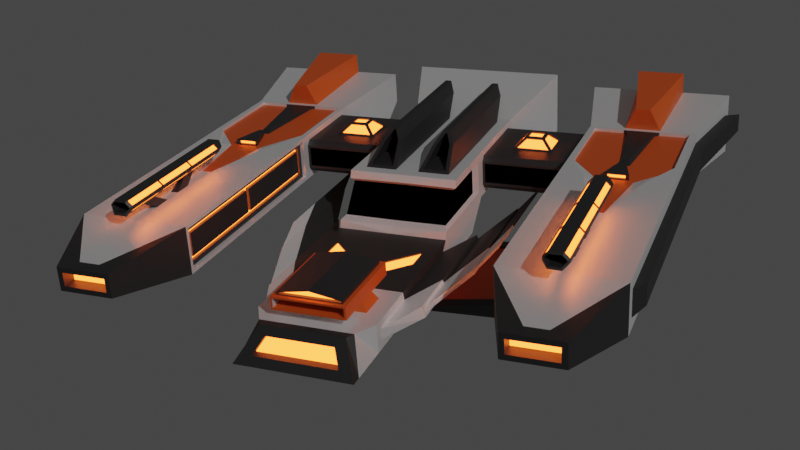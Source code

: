 # Source: spaceship.blend  (saved by Blender 2.82.7; exported with 4.5.12 LTS)
import bpy
from mathutils import Matrix  # noqa: F401  (used for matrix-valued properties, if any)

bpy.ops.wm.read_factory_settings(use_empty=True)
scene = bpy.context.scene
scene.name = 'Scene'

# ---- collections
col_collection = bpy.data.collections.new('Collection'); scene.collection.children.link(col_collection)

# ---- images (referenced by path relative to the original .blend; pixels are not part of the script)
import os
ASSET_DIR = os.environ.get("B2B_ASSET_DIR", "")  # directory of the original .blend (textures are referenced by path, not embedded)
HERE = os.path.dirname(os.path.abspath(__file__))  # packed textures are extracted next to this script under _unpacked/

def load_image(name, relpath, width, height, colorspace="sRGB"):
    """Load a texture the original file referenced (path relative to the .blend, or extracted next to this script)."""
    p = next((c for c in (os.path.join(HERE, relpath), os.path.join(ASSET_DIR, relpath)) if relpath and os.path.exists(c)), "")
    if p:
        img = bpy.data.images.load(p, check_existing=True)
        img.name = name
    else:  # same state as the original file: an image datablock whose file is absent (Cycles renders it pink)
        img = bpy.data.images.new(name, width, height)
        img.source = "FILE"
        img.filepath = "//" + (relpath or name)
    img.colorspace_settings.name = colorspace
    return img
img_img_1878_jpg = load_image('IMG_1878.JPG', 'IMG_1878.JPG', 1024, 1024, 'sRGB')

# ---- materials (node trees are filled in below, after node groups)
mat_base = bpy.data.materials.new('Base')
mat_black = bpy.data.materials.new('Black')
mat_accent = bpy.data.materials.new('Accent')
mat_accentglow = bpy.data.materials.new('AccentGlow')
mat_gray = bpy.data.materials.new('Gray')

# ---- material node trees
mat_base.use_nodes = True; mat_base.node_tree.nodes.clear()
_N = mat_base.node_tree.nodes; _L = mat_base.node_tree.links
n0 = _N.new('ShaderNodeOutputMaterial'); n0.name = 'Material Output'; n0.location = (300, 300)
n1 = _N.new('ShaderNodeBsdfPrincipled'); n1.name = 'Principled BSDF'; n1.location = (10, 300)
n1.distribution = 'GGX'
n1.subsurface_method = 'BURLEY'
n1.inputs[0].default_value = (1.0, 1.0, 1.0, 1.0)
n1.inputs[1].default_value = 0.5
n1.inputs[3].default_value = 1.45
n1.inputs[27].default_value = (0.0, 0.0, 0.0, 1.0)
n1.inputs[28].default_value = 1.0
_L.new(n1.outputs[0], n0.inputs[0])
n0.is_active_output = True
mat_black.use_nodes = True; mat_black.node_tree.nodes.clear()
_N = mat_black.node_tree.nodes; _L = mat_black.node_tree.links
n0 = _N.new('ShaderNodeOutputMaterial'); n0.name = 'Material Output'; n0.location = (300, 300)
n1 = _N.new('ShaderNodeBsdfGlass'); n1.name = 'Glass BSDF'; n1.location = (10, 300)
n1.distribution = 'BECKMANN'
n1.inputs[0].default_value = (0.0, 0.0, 0.0, 1.0)
n1.inputs[1].default_value = 0.5
n1.inputs[2].default_value = 1.45
_L.new(n1.outputs[0], n0.inputs[0])
n0.is_active_output = True
mat_accent.use_nodes = True; mat_accent.node_tree.nodes.clear()
_N = mat_accent.node_tree.nodes; _L = mat_accent.node_tree.links
n0 = _N.new('ShaderNodeOutputMaterial'); n0.name = 'Material Output'; n0.location = (300, 300)
n1 = _N.new('ShaderNodeBsdfPrincipled'); n1.name = 'Principled BSDF'; n1.location = (10, 300)
n1.distribution = 'GGX'
n1.subsurface_method = 'BURLEY'
n1.inputs[0].default_value = (0.8, 0.1095, 0.01429, 1.0)
n1.inputs[3].default_value = 1.45
n1.inputs[27].default_value = (0.0, 0.0, 0.0, 1.0)
n1.inputs[28].default_value = 1.0
_L.new(n1.outputs[0], n0.inputs[0])
n0.is_active_output = True
mat_accentglow.use_nodes = True; mat_accentglow.node_tree.nodes.clear()
_N = mat_accentglow.node_tree.nodes; _L = mat_accentglow.node_tree.links
n0 = _N.new('ShaderNodeOutputMaterial'); n0.name = 'Material Output'; n0.location = (300, 300)
n1 = _N.new('ShaderNodeEmission'); n1.name = 'Emission'; n1.location = (10, 300)
n1.inputs[0].default_value = (0.7991, 0.1095, 0.01444, 1.0)
n1.inputs[1].default_value = 9.9
_L.new(n1.outputs[0], n0.inputs[0])
n0.is_active_output = True
mat_gray.use_nodes = True; mat_gray.node_tree.nodes.clear()
_N = mat_gray.node_tree.nodes; _L = mat_gray.node_tree.links
n0 = _N.new('ShaderNodeOutputMaterial'); n0.name = 'Material Output'; n0.location = (300, 300)
n1 = _N.new('ShaderNodeBsdfPrincipled'); n1.name = 'Principled BSDF'; n1.location = (10, 300)
n1.distribution = 'GGX'
n1.subsurface_method = 'BURLEY'
n1.inputs[0].default_value = (0.05141, 0.05141, 0.05141, 1.0)
n1.inputs[1].default_value = 0.5
n1.inputs[3].default_value = 1.45
n1.inputs[27].default_value = (0.0, 0.0, 0.0, 1.0)
n1.inputs[28].default_value = 1.0
n2 = _N.new('ShaderNodeTexImage'); n2.name = 'Image Texture'; n2.location = (-758, 262)
n2.image = img_img_1878_jpg
_L.new(n1.outputs[0], n0.inputs[0])
n0.is_active_output = True

# ---- world
world_world = bpy.data.worlds.new('World'); scene.world = world_world
world_world.use_nodes = True; world_world.node_tree.nodes.clear()
_N = world_world.node_tree.nodes; _L = world_world.node_tree.links
n0 = _N.new('ShaderNodeOutputWorld'); n0.name = 'World Output'; n0.location = (300, 300)
n1 = _N.new('ShaderNodeBackground'); n1.name = 'Background'; n1.location = (10, 300)
n1.inputs[0].default_value = (0.05088, 0.05088, 0.05088, 1.0)
_L.new(n1.outputs[0], n0.inputs[0])
n0.is_active_output = True
world_world.color = (0.05088, 0.05088, 0.05088)
world_world.use_sun_shadow = False
world_world.sun_shadow_jitter_overblur = 0.0

# ---- cameras
cam_camera = bpy.data.cameras.new('Camera')

# ---- lights
light_sun = bpy.data.lights.new('Sun', 'SUN')
light_sun.transmission_factor = 0.0
light_sun.energy = 1.0
light_sun.shadow_soft_size = 0.125

# ---- meshes
me_cube_001 = bpy.data.meshes.new('Cube.001')
me_cube_001.from_pydata([(0.5, -0.4776, -0.4303), (0.5, -0.2105, -0.1349), (0.5, 0.4303, -0.4303), (0.5, 0.4303, -0.1349), (0.0, 0.5, -0.5), (0.0, 0.5, -0.06522), (0.0, -0.5, -0.5), (0.0, -0.1881, -0.06522), (0.0, 1.482, -0.06522), (0.0, 1.482, -0.5), (2.253, 0.5537, -0.06522), (2.307, 0.5, -0.5), (2.253, 1.428, -0.06522), (2.307, 1.482, -0.5), (1.61, -2.433, -0.2228), (1.61, -2.433, -0.3424), (2.004, -2.433, -0.2228), (2.004, -2.433, -0.3424), (2.307, -1.593, -0.3997), (1.308, -1.661, -0.4675), (1.308, -1.661, -0.09771), (2.307, -1.593, -0.1655), (1.216, 2.463, -0.07606), (1.216, 2.463, -0.4892), (2.398, 2.463, -0.07606), (2.398, 2.463, -0.4892), (0.0, 2.344, 0.1582), (0.0, 2.344, -0.7234), (0.6669, 2.344, 0.06812), (0.6669, 2.344, -0.6333), (1.126, 2.463, 0.01404), (1.126, 2.463, -0.5793), (2.47, 2.364, -0.1642), (2.47, 2.364, -0.401), (0.0, 2.344, 0.06812), (0.0, 2.344, -0.6333), (0.757, 2.344, 0.1582), (0.757, 2.344, -0.7234), (1.686, 1.437, -0.5), (1.929, 1.437, -0.5), (1.929, 0.5, -0.5), (1.686, 0.5, -0.5), (1.834, 0.6684, -0.06522), (1.781, 0.6684, -0.06522), (1.938, 1.394, -0.06522), (1.677, 1.394, -0.06522), (1.888, -2.433, -0.3424), (1.726, -2.433, -0.3424), (1.888, -2.433, -0.2228), (1.726, -2.433, -0.2228), (1.58, 2.463, -0.5793), (2.034, 2.463, -0.5793), (1.997, 2.459, 0.05173), (1.618, 2.459, 0.05173), (1.772, -1.395, -0.06522), (1.843, -1.395, -0.06522), (1.929, -1.649, -0.5), (1.686, -1.649, -0.5), (1.61, 2.463, -0.4892), (2.004, 2.463, -0.4892), (2.004, 2.463, -0.07606), (1.61, 2.463, -0.07606), (1.875, 1.465, 0.1402), (1.74, 1.465, 0.1402), (1.997, 2.449, 0.1818), (1.618, 2.449, 0.1818), (2.034, 2.463, 0.01404), (1.58, 2.463, 0.01404), (2.034, 2.446, 0.2195), (1.58, 2.446, 0.2195), (0.0, 1.861, -0.03933), (0.0, 1.861, -0.5259), (1.324, 1.98, -0.1137), (1.324, 1.98, -0.4515), (2.291, 1.98, -0.1137), (2.291, 1.98, -0.4515), (1.968, 1.98, -0.4515), (1.646, 1.98, -0.1137), (0.5647, 1.861, -0.03933), (0.5647, 1.861, -0.5259), (1.646, 1.98, -0.4515), (1.968, 1.98, -0.1137), (1.954, 1.976, 0.06629), (1.66, 1.976, 0.06629), (1.954, 1.968, 0.1672), (1.66, 1.968, 0.1672), (0.5, -0.576, -0.6701), (0.3673, 0.01021, -0.7916), (0.0, -0.5, -0.7461), (0.0, 0.2098, -0.7461), (0.0, -2.043, -0.5), (0.5, -1.967, -0.576), (0.0, -2.043, -0.7461), (0.5, -1.967, -0.6701), (0.5, -0.576, -0.576), (0.3528, -0.05127, -0.04755), (0.4706, -0.1885, -0.161), (0.0, -0.4594, -0.4434), (0.0, -0.2287, -0.1218), (0.4706, -0.4084, -0.4043), (0.0, -0.2035, -0.1502), (0.0, -0.3935, -0.415), (0.4706, 0.3392, -0.161), (0.4706, 0.3392, -0.4043), (1.308, -0.6061, -0.4675), (1.308, -0.6061, -0.09771), (2.307, -0.6061, -0.1655), (2.307, -0.6061, -0.3997), (1.686, -0.6061, -0.5), (1.929, -0.6061, -0.5), (1.843, -0.9051, -0.06522), (1.772, -0.9051, -0.06522), (1.641, -1.694, -0.06522), (1.974, -1.694, -0.06522), (1.872, -0.5524, -0.06522), (1.743, -0.5524, -0.06522), (1.723, -1.835, 0.1079), (1.757, -1.869, 0.07342), (1.892, -1.835, 0.1079), (1.858, -1.869, 0.07342), (1.91, -0.4361, 0.09468), (1.841, -0.4361, 0.04794), (1.705, -0.4361, 0.09468), (1.774, -0.4361, 0.04794), (1.751, -1.817, 0.169), (1.705, -1.817, 0.1222), (1.91, -1.817, 0.1222), (1.863, -1.817, 0.169), (1.91, -0.3782, 0.1222), (1.863, -0.3782, 0.1222), (1.863, -0.3372, 0.169), (1.705, -0.3782, 0.1222), (1.751, -0.3372, 0.169), (1.751, -0.3782, 0.1222), (0.5, 0.5, -0.06522), (0.5, 0.5, -0.5), (1.308, 0.4675, -0.09771), (1.308, 0.4675, -0.4675), (0.3528, 1.404, -0.04755), (0.5, 1.482, -0.5), (1.362, 1.428, -0.06522), (1.308, 1.482, -0.5), (1.362, 0.5537, -0.06522), (1.308, 0.5, -0.5), (1.308, -0.6061, -0.5), (1.308, -0.6061, -0.06522), (1.308, -1.694, -0.5), (1.308, -1.694, -0.06522), (1.348, -0.6061, -0.4675), (1.348, -0.6061, -0.1444), (1.348, 0.3894, -0.1758), (1.348, 0.3894, -0.3894), (1.348, -1.583, -0.3894), (1.348, -1.583, -0.1758), (1.348, 0.4675, -0.09771), (1.348, 0.4675, -0.4675), (1.348, -0.6061, -0.4209), (1.348, -0.6061, -0.09771), (1.348, -1.661, -0.4675), (1.348, -1.661, -0.09771), (1.348, 0.4209, -0.1444), (1.348, 0.4209, -0.4209), (1.348, -1.615, -0.4209), (1.348, -1.615, -0.1444), (1.379, 0.4209, -0.1444), (1.379, 0.4209, -0.4209), (1.379, -0.6061, -0.4209), (1.379, -0.6061, -0.1444), (1.379, -1.615, -0.4209), (1.379, -1.615, -0.1444), (1.379, 0.3894, -0.1758), (1.379, 0.3894, -0.3894), (1.379, -1.583, -0.3894), (1.379, -1.583, -0.1758), (1.348, -0.5858, -0.3894), (1.348, -0.5858, -0.1758), (1.379, -0.5858, -0.3894), (1.379, -0.6061, -0.3894), (1.379, -0.5858, -0.1758), (1.379, -0.6061, -0.1758), (1.308, 0.5, -0.06522), (1.308, 1.482, -0.06522), (2.307, 0.5, -0.06522), (2.307, 1.482, -0.06522), (1.427, 0.1037, -0.06522), (1.641, 1.482, -0.06522), (2.188, 0.1037, -0.06522), (1.974, 1.482, -0.06522), (1.974, -0.6061, -0.06522), (1.641, -0.6061, -0.06522), (1.348, -0.6265, -0.3894), (1.348, -0.6265, -0.1758), (1.379, -0.6265, -0.3894), (1.379, -0.6265, -0.1758), (2.065, 0.1575, -0.06522), (1.55, 0.1575, -0.06522), (1.641, 1.428, -0.06522), (1.974, 1.428, -0.06522), (1.911, 0.2459, -0.08709), (1.704, 0.2459, -0.08709), (1.641, 1.428, -0.09531), (1.974, 1.428, -0.09531), (1.362, 0.5537, -0.09531), (1.362, 1.428, -0.09531), (2.253, 0.5537, -0.09531), (2.253, 1.428, -0.09531), (1.872, -0.5524, -0.09531), (1.743, -0.5524, -0.09531), (1.833, 0.5516, -0.09531), (1.782, 0.5516, -0.09531), (1.677, 1.394, -0.09531), (1.938, 1.394, -0.09531), (1.757, -1.838, 0.1537), (1.72, -1.838, 0.1167), (1.895, -1.838, 0.1167), (1.858, -1.838, 0.1537), (1.91, -1.817, 0.09468), (1.863, -1.864, 0.04794), (1.751, -1.864, 0.04794), (1.705, -1.817, 0.09468), (1.72, -1.454, 0.1167), (1.751, -1.48, 0.1222), (1.757, -1.454, 0.1537), (1.858, -1.454, 0.1537), (1.863, -1.48, 0.1222), (1.895, -1.454, 0.1167), (1.858, -1.486, 0.07342), (1.757, -1.486, 0.07342), (1.892, -1.451, 0.1079), (1.723, -1.451, 0.1079), (0.3934, -0.7878, -0.5), (0.3673, -0.5, -0.7916), (0.3562, -1.899, -0.5), (0.5, -2.043, -0.7461), (0.6802, -0.1917, -0.6058), (0.6908, -0.1917, -0.6402), (0.6802, -1.525, -0.6058), (0.6908, -1.525, -0.6402), (0.6716, -0.1626, -0.5781), (0.6994, -0.1626, -0.668), (0.6716, -1.554, -0.5781), (0.6994, -1.554, -0.668), (0.8789, 0.416, -0.5543), (0.8878, 0.416, -0.569), (0.8789, -0.8981, -0.5543), (0.8878, -0.8981, -0.569), (0.874, 0.4255, -0.5463), (0.8927, 0.4255, -0.577), (0.874, -0.9075, -0.5463), (0.8927, -0.9075, -0.577), (0.9669, 0.8124, -0.5007), (0.9758, 0.8124, -0.5153), (0.9669, -0.5017, -0.5007), (0.9758, -0.5017, -0.5153), (0.0, -2.288, -0.5), (0.2868, -2.343, -0.562), (0.0, -2.506, -0.7461), (0.3575, -2.451, -0.684), (0.5, 1.379, -0.1205), (0.5, 1.426, -0.1676), (0.5, 1.46, -0.08728), (0.5, 1.426, -0.3976), (0.5, 1.379, -0.4447), (0.5, 1.46, -0.4779), (1.308, 0.6024, -0.1205), (1.308, 0.5553, -0.1676), (1.308, 0.5221, -0.08728), (1.308, 0.5553, -0.3976), (1.308, 0.6024, -0.4447), (1.308, 0.5221, -0.4779), (1.308, 1.426, -0.1676), (1.308, 1.379, -0.1205), (1.308, 1.46, -0.08728), (1.308, 1.379, -0.4447), (1.308, 1.426, -0.3976), (1.308, 1.46, -0.4779), (0.5, 0.5553, -0.1676), (0.5, 0.6024, -0.1205), (0.5, 0.5221, -0.08728), (0.5, 0.6024, -0.4447), (0.5, 0.5553, -0.3976), (0.5, 0.5221, -0.4779), (0.0, -1.508, -0.5), (0.3673, -1.101, -0.7916), (0.0, -1.508, -0.7461), (0.3562, -1.652, -0.5), (0.5, -1.485, -0.6701), (0.5, -1.485, -0.576), (0.6994, -1.072, -0.668), (0.6716, -1.072, -0.5781), (0.6908, -1.063, -0.6402), (0.6802, -1.063, -0.6058), (0.8927, -0.4457, -0.577), (0.874, -0.4457, -0.5463), (0.8878, -0.4428, -0.569), (0.8789, -0.4428, -0.5543), (0.9758, -0.04647, -0.5153), (0.9669, -0.04647, -0.5007), (0.0, -1.652, -0.5), (0.0, -1.899, -0.5), (0.5, -2.043, -0.5), (0.3934, -1.016, -0.5), (0.0, -1.682, -0.4294), (0.0, -1.87, -0.4294), (0.3138, -1.87, -0.4294), (0.3138, -1.682, -0.4294), (0.3138, -1.87, -0.3155), (0.2765, -1.682, -0.3155), (0.2967, -1.384, -0.4123), (0.2967, -1.384, -0.3325), (0.0, -2.168, -0.4294), (0.2967, -2.168, -0.4123), (0.0, -1.384, -0.4294), (0.0, -2.168, -0.3155), (0.2967, -2.168, -0.3325), (0.0, -1.384, -0.3155), (0.3138, -1.384, -0.4294), (0.2689, -1.421, -0.3078), (0.3138, -2.168, -0.4294), (0.0, -2.168, -0.4123), (0.2689, -2.13, -0.3078), (0.0, -1.384, -0.4123), (0.0, -2.168, -0.3325), (0.0, -1.384, -0.3325), (0.0, -1.662, -0.4123), (0.0, -1.662, -0.3325), (0.0, -1.889, -0.3325), (0.0, -1.889, -0.4123), (0.2967, -1.662, -0.4123), (0.2967, -1.662, -0.3325), (0.2967, -1.889, -0.4123), (0.2967, -1.889, -0.3325), (1.565, -2.433, -0.1769), (1.565, -2.433, -0.3883), (2.05, -2.433, -0.1769), (2.05, -2.433, -0.3883), (1.726, -2.433, -0.3883), (1.726, -2.433, -0.1769), (1.888, -2.433, -0.3883), (1.888, -2.433, -0.1769), (1.726, -2.308, -0.3424), (1.726, -2.308, -0.2228), (1.888, -2.308, -0.3424), (1.888, -2.308, -0.2228), (1.61, -2.308, -0.2228), (1.61, -2.308, -0.3424), (2.004, -2.308, -0.2228), (2.004, -2.308, -0.3424), (0.5, -0.5, -0.7461), (0.5, 0.2098, -0.7461), (0.1804, -0.5, -0.7461), (0.1804, 0.02938, -0.7461), (0.1804, -1.328, -0.7461), (0.5, -1.508, -0.7461), (0.8439, 0.6866, -1.404), (0.8163, 0.6866, -1.22), (0.8163, 0.9887, -1.22), (0.8163, -0.1224, -1.22), (0.848, 1.188, -1.376), (0.848, -0.1133, -1.376), (0.9076, 1.173, -1.301), (0.9076, 0.0394, -1.301), (0.8439, 1.216, -1.404), (0.848, 0.6866, -1.376), (0.8439, -0.1415, -1.404), (0.86, 0.6866, -1.294), (0.864, 1.216, -1.266), (1.357, 1.421, -1.45), (1.369, 1.421, -1.368), (1.357, 1.922, -1.45), (1.357, 0.6214, -1.45), (1.321, 1.77, -1.361), (1.321, 0.6366, -1.361), (0.3196, -0.5, -0.7461), (0.3196, 0.02938, -0.7461), (0.3196, -1.328, -0.7461), (0.864, 0.6866, -1.266), (0.864, -0.1415, -1.266), (0.8003, 0.6866, -1.237), (0.3514, -0.5, -0.8084), (0.3514, 0.01021, -0.8084), (0.3514, -1.101, -0.8084), (0.8003, 0.9887, -1.237), (0.8003, -0.1224, -1.237), (0.9076, 0.6866, -1.301), (0.86, 1.188, -1.294), (0.86, -0.1133, -1.294), (1.321, 1.421, -1.361), (1.369, 1.922, -1.368), (1.369, 0.6214, -1.368), (0.9048, 0.6866, -1.32), (1.318, 1.421, -1.38), (0.9048, 1.173, -1.32), (0.9048, 0.0394, -1.32), (1.318, 1.77, -1.38), (1.318, 0.6366, -1.38), (0.3928, 0.5, -0.06522), (0.5, -0.1881, -0.06522), (0.1072, 0.5, -0.06522), (0.1472, -0.05127, -0.04755), (0.5, 1.482, -0.06522), (0.1472, 1.404, -0.04755), (0.1586, 0.7966, 0.1114), (0.3414, 0.7966, 0.1114), (0.1921, 0.2081, 0.1056), (0.1921, 1.664, 0.1056), (0.3079, 0.2081, 0.1056), (0.3079, 1.664, 0.1056), (0.2203, 0.9041, 0.2021), (0.2797, 0.9041, 0.2021), (0.2429, 0.2968, 0.1799), (0.2429, 1.752, 0.1799), (0.2571, 0.2968, 0.1799), (0.2571, 1.752, 0.1799), (0.3928, 1.375, -0.06522), (0.3414, 1.671, 0.1114), (0.3928, -0.08094, -0.06522), (0.1072, -0.08094, -0.06522), (0.1072, 1.375, -0.06522), (0.1586, 1.671, 0.1114), (0.2203, 1.779, 0.2021), (0.3414, 0.2157, 0.1114), (0.1586, 0.2157, 0.1114), (0.2797, 0.3231, 0.2021), (0.2203, 0.3231, 0.2021), (0.2797, 1.779, 0.2021), (0.3079, 0.4477, 0.1056), (0.1921, 0.4477, 0.1056), (0.1921, 1.383, 0.1056), (0.3079, 1.383, 0.1056), (0.3528, 1.217, -0.04755), (0.3528, 0.281, -0.04755), (0.1472, 0.281, -0.04755), (0.1472, 1.217, -0.04755), (0.2429, 1.44, 0.1799), (0.2571, 0.5047, 0.1799), (0.2429, 0.5047, 0.1799), (0.2571, 1.44, 0.1799), (1.966, 0.2102, -0.09531), (1.648, 0.2102, -0.09531), (1.86, 0.5873, -0.09531), (1.755, 0.5873, -0.09531), (1.911, 0.2459, -0.052), (1.704, 0.2459, -0.052), (1.833, 0.5516, -0.04379), (1.782, 0.5516, -0.04379), (1.919, 0.2459, -0.09531), (1.696, 0.2459, -0.09531), (1.919, 0.2459, -0.04379), (1.696, 0.2459, -0.04379), (1.885, 0.2643, -0.08276), (1.729, 0.2643, -0.08276), (1.885, 0.2643, -0.05634), (1.729, 0.2643, -0.05634), (0.5, -0.5, -0.5), (0.0, -1.197, -0.5), (0.0, -1.426, -0.5), (0.5, -1.508, -0.5), (2.307, -0.9686, -0.3997), (2.307, -1.331, -0.3997), (1.686, -0.9686, -0.5), (1.686, -1.331, -0.5), (1.929, -0.9686, -0.5), (1.929, -1.331, -0.5), (1.974, -0.9686, -0.06522), (1.974, -1.331, -0.06522), (1.641, -0.9686, -0.06522), (1.641, -1.331, -0.06522), (1.308, -1.331, -0.5), (1.308, -0.9686, -0.5), (1.308, -1.331, -0.06522), (1.308, -0.9686, -0.06522), (2.307, -1.331, -0.1655), (2.307, -0.9686, -0.1655), (1.843, -1.068, -0.06522), (1.843, -1.232, -0.06522), (1.772, -1.068, -0.06522), (1.772, -1.232, -0.06522), (1.91, -0.8964, 0.09468), (1.91, -1.357, 0.09468), (1.863, -1.388, 0.04794), (1.863, -0.912, 0.04794), (1.751, -0.912, 0.04794), (1.751, -1.388, 0.04794), (1.705, -1.357, 0.09468), (1.705, -0.8964, 0.09468), (1.863, -0.8964, 0.169), (1.863, -1.357, 0.169), (1.91, -1.357, 0.1222), (1.91, -0.8964, 0.1222), (1.705, -0.8964, 0.1222), (1.705, -1.357, 0.1222), (1.751, -1.357, 0.169), (1.751, -0.8964, 0.169), (1.308, -1.31, -0.4675), (1.308, -0.9578, -0.4675), (1.308, -1.31, -0.09771), (1.308, -0.9578, -0.09771), (1.348, -1.31, -0.4675), (1.348, -0.9578, -0.4675), (1.348, -1.31, -0.09771), (1.348, -0.9578, -0.09771), (1.348, -1.278, -0.4209), (1.348, -0.9423, -0.4209), (1.348, -1.278, -0.1444), (1.348, -0.9423, -0.1444), (1.379, -1.278, -0.4209), (1.379, -0.9423, -0.4209), (1.379, -1.278, -0.1444), (1.379, -0.9423, -0.1444), (1.905, -1.368, 0.08946), (1.905, -1.813, 0.08946), (1.869, -1.849, 0.05317), (1.869, -1.393, 0.05317), (1.746, -1.393, 0.05317), (1.746, -1.849, 0.05317), (1.71, -1.813, 0.08946), (1.71, -1.368, 0.08946), (1.869, -1.364, 0.1637), (1.869, -1.81, 0.1637), (1.905, -1.81, 0.1275), (1.905, -1.364, 0.1275), (1.71, -1.364, 0.1275), (1.71, -1.81, 0.1275), (1.746, -1.81, 0.1637), (1.746, -1.364, 0.1637), (1.71, -0.4435, 0.1275), (1.71, -0.889, 0.1275), (1.746, -0.889, 0.1637), (1.746, -0.4435, 0.1637), (1.71, -0.9038, 0.1275), (1.71, -1.349, 0.1275), (1.746, -1.349, 0.1637), (1.746, -0.9038, 0.1637), (1.869, -0.4435, 0.1637), (1.869, -0.889, 0.1637), (1.905, -0.889, 0.1275), (1.905, -0.4435, 0.1275), (1.869, -0.9038, 0.1637), (1.869, -1.349, 0.1637), (1.905, -1.349, 0.1275), (1.905, -0.9038, 0.1275), (1.746, -0.4435, 0.05317), (1.746, -0.9026, 0.05317), (1.71, -0.8905, 0.08946), (1.71, -0.4435, 0.08946), (1.746, -0.9178, 0.05317), (1.746, -1.376, 0.05317), (1.71, -1.352, 0.08946), (1.71, -0.9057, 0.08946), (1.905, -0.4435, 0.08946), (1.905, -0.8905, 0.08946), (1.869, -0.9026, 0.05317), (1.869, -0.4435, 0.05317), (1.905, -0.9057, 0.08946), (1.905, -1.352, 0.08946), (1.869, -1.376, 0.05317), (1.869, -0.9178, 0.05317), (1.899, -1.368, 0.09535), (1.899, -1.813, 0.09535), (1.863, -1.393, 0.05907), (1.863, -1.849, 0.05907), (1.752, -1.393, 0.05907), (1.752, -1.849, 0.05907), (1.716, -1.368, 0.09535), (1.716, -1.813, 0.09535), (1.863, -1.364, 0.1578), (1.863, -1.81, 0.1578), (1.899, -1.364, 0.1216), (1.899, -1.81, 0.1216), (1.716, -1.364, 0.1216), (1.716, -1.81, 0.1216), (1.752, -1.364, 0.1578), (1.752, -1.81, 0.1578), (1.716, -0.4435, 0.1216), (1.716, -0.889, 0.1216), (1.752, -0.4435, 0.1578), (1.752, -0.889, 0.1578), (1.716, -0.9038, 0.1216), (1.716, -1.349, 0.1216), (1.752, -0.9038, 0.1578), (1.752, -1.349, 0.1578), (1.863, -0.4435, 0.1578), (1.863, -0.889, 0.1578), (1.899, -0.4435, 0.1216), (1.899, -0.889, 0.1216), (1.863, -0.9038, 0.1578), (1.863, -1.349, 0.1578), (1.899, -0.9038, 0.1216), (1.899, -1.349, 0.1216), (1.752, -0.4435, 0.05907), (1.752, -0.9026, 0.05907), (1.716, -0.4435, 0.09535), (1.716, -0.8905, 0.09535), (1.752, -0.9178, 0.05907), (1.752, -1.376, 0.05907), (1.716, -0.9057, 0.09535), (1.716, -1.352, 0.09535), (1.899, -0.4435, 0.09535), (1.899, -0.8905, 0.09535), (1.863, -0.4435, 0.05907), (1.863, -0.9026, 0.05907), (1.899, -0.9057, 0.09535), (1.899, -1.352, 0.09535), (1.863, -0.9178, 0.05907), (1.863, -1.376, 0.05907), (1.787, -1.424, 0.04794), (1.828, -1.424, 0.04794), (1.828, -1.575, 0.04794), (1.787, -1.575, 0.04794), (1.826, -0.8762, 0.04794), (1.789, -0.8762, 0.04794), (1.791, -0.7248, 0.04794), (1.824, -0.7248, 0.04794), (0.5195, 0.5553, -0.3781), (1.289, 0.5553, -0.3781), (1.289, 0.5553, -0.1871), (0.5195, 0.5553, -0.1871), (0.5195, 1.426, -0.3781), (0.5195, 1.426, -0.1871), (1.289, 1.426, -0.1871), (1.289, 1.426, -0.3781), (1.289, 0.5734, -0.3781), (0.5195, 0.5734, -0.3781), (0.5195, 0.5734, -0.1871), (1.289, 0.5734, -0.1871), (0.5195, 1.408, -0.1871), (0.5195, 1.408, -0.3781), (1.289, 1.408, -0.3781), (1.289, 1.408, -0.1871), (0.7127, 1.167, -0.1205), (0.7127, 0.8151, -0.1205), (1.095, 0.8151, -0.1205), (1.095, 1.167, -0.1205), (0.8194, 1.069, -0.01859), (0.8194, 0.9131, -0.01859), (0.9888, 1.069, -0.01859), (0.9888, 0.9131, -0.01859), (0.7273, 1.129, -0.1066), (0.7273, 0.8528, -0.1066), (0.8047, 0.9239, -0.03257), (0.8047, 1.058, -0.03257), (0.8396, 1.049, -0.01859), (0.8396, 0.9333, -0.01859), (0.9685, 0.9333, -0.01859), (0.9685, 1.049, -0.01859), (1.081, 0.8528, -0.1066), (1.081, 1.129, -0.1066), (1.003, 1.058, -0.03257), (1.003, 0.9239, -0.03257), (1.055, 1.153, -0.106), (0.7533, 1.153, -0.106), (0.8295, 1.083, -0.03318), (0.9787, 1.083, -0.03318), (0.7533, 0.8291, -0.106), (1.055, 0.8291, -0.106), (0.9787, 0.8991, -0.03318), (0.8295, 0.8991, -0.03318), (0.7364, 1.129, -0.1161), (0.7364, 0.8528, -0.1161), (0.8139, 1.058, -0.04213), (0.8139, 0.9239, -0.04213), (0.8396, 1.049, -0.03182), (0.8396, 0.9333, -0.03182), (0.9685, 1.049, -0.03182), (0.9685, 0.9333, -0.03182), (1.072, 0.8528, -0.1161), (1.072, 1.129, -0.1161), (0.9942, 0.9239, -0.04213), (0.9942, 1.058, -0.04213), (0.7533, 1.143, -0.1151), (1.055, 1.143, -0.1151), (0.9787, 1.073, -0.04234), (0.8295, 1.073, -0.04234), (1.055, 0.8386, -0.1151), (0.7533, 0.8386, -0.1151), (0.8295, 0.9086, -0.04234), (0.9787, 0.9086, -0.04234), (2.307, -1.694, -0.5), (1.308, -1.694, -0.5), (1.308, -1.694, -0.06522), (2.307, -1.694, -0.06522), (1.9, -2.332, -0.1617), (1.715, -2.332, -0.1617), (1.715, -2.332, -0.4035), (1.9, -2.332, -0.4035), (0.3138, -1.682, -0.3155), (0.2765, -1.87, -0.3155), (0.3138, -2.168, -0.3155), (0.3138, -1.384, -0.3155), (0.0, -2.13, -0.3155), (0.0, -1.421, -0.3155), (0.0, -1.682, -0.2415), (0.0, -1.87, -0.2415), (0.2765, -1.87, -0.2902), (0.2765, -1.682, -0.2902), (0.0, -1.421, -0.2415), (0.0, -2.13, -0.2415), (0.2689, -2.13, -0.2966), (0.2689, -1.421, -0.2966), (0.2765, -1.421, -0.3155), (0.2765, -1.421, -0.2902), (0.2765, -2.13, -0.2902), (0.2765, -2.13, -0.3155), (0.0, -2.13, -0.2506), (0.0, -2.13, -0.3078), (0.0, -2.096, -0.2506), (0.0, -1.421, -0.3078), (0.0, -1.421, -0.2506), (0.0, -2.096, -0.3078), (0.0, -1.455, -0.3078), (0.0, -1.455, -0.2506), (0.2689, -1.455, -0.3078), (0.2689, -1.455, -0.2966), (0.2689, -2.096, -0.2966), (0.2689, -2.096, -0.3078), (1.641, 1.482, -0.5), (1.974, 1.482, -0.5), (1.974, -1.694, -0.5), (1.641, -1.694, -0.5), (1.641, -1.331, -0.5), (1.974, -1.331, -0.5), (1.641, 0.5, -0.5), (1.974, 0.5, -0.5), (1.641, -0.6061, -0.5), (1.974, -0.6061, -0.5), (1.641, -0.9686, -0.5), (1.974, -0.9686, -0.5), (1.87, 0.4213, -0.6202), (1.744, 0.4213, -0.6202), (1.87, -0.5918, -0.6202), (1.744, -0.5918, -0.6202), (1.87, -0.9239, -0.6202), (1.744, -0.9239, -0.6202), (1.87, -1.256, -0.6202), (1.744, -1.256, -0.6202), (1.744, 1.279, -0.6202), (1.87, 1.279, -0.6202), (1.87, -1.547, -0.6202), (1.744, -1.547, -0.6202), (2.307, 1.486, -0.3997), (2.307, 0.5, -0.3997), (2.307, 0.5, -0.1655), (2.307, 1.486, -0.1655), (2.307, -0.6061, -0.06522), (2.489, 2.463, 0.01404), (2.489, 2.463, -0.5793), (2.307, -1.331, -0.5), (2.307, -1.694, -0.5), (2.307, -1.694, -0.06522), (2.307, -0.9686, -0.06522), (2.307, -0.6061, -0.5), (2.307, -0.9686, -0.5), (2.307, -1.331, -0.06522), (2.384, 0.4434, -0.1948), (2.384, 0.4434, -0.3704), (2.385, 1.327, -0.1948), (2.385, 1.327, -0.3704), (2.384, -0.5477, -0.1948), (2.384, -0.5477, -0.3704), (2.384, -0.8726, -0.1948), (2.384, -0.8726, -0.3704), (2.384, -1.197, -0.1948), (2.384, -1.197, -0.3704), (2.595, 2.522, -0.1938), (2.595, 2.522, -0.3714), (2.384, -1.432, -0.3704), (2.384, -1.432, -0.1948), (0.3572, -2.288, -0.5), (0.0, -2.343, -0.562), (0.0, -2.451, -0.684), (0.5, -2.506, -0.7461), (0.0, -2.272, -0.562), (0.0, -2.38, -0.684), (0.2868, -2.272, -0.562), (0.3575, -2.38, -0.684), (0.5, -2.412, -0.7461), (0.0, -2.412, -0.7461), (0.0, -2.22, -0.5), (0.397, -2.22, -0.5), (0.0, -1.197, -0.5112), (0.0, -1.426, -0.5112), (0.3934, -0.7878, -0.5112), (0.3934, -1.016, -0.5112)], [], [(135, 4, 9, 139), (3, 1, 96, 102), (4, 135, 349, 89), (416, 396, 403, 421), (1, 98, 100, 96), (8, 400, 36, 26), (396, 414, 415, 403), (620, 621, 628, 629), (723, 717, 13, 11), (263, 262, 279, 281, 135, 139), (32, 743, 756, 764), (685, 678, 335, 338), (42, 43, 441, 440), (187, 183, 745, 66), (15, 47, 340, 345), (680, 679, 333, 332), (683, 680, 332, 337), (678, 681, 334, 335), (459, 458, 761, 763), (141, 181, 30, 31), (716, 141, 31, 50), (33, 32, 764, 765), (467, 470, 147, 112), (19, 20, 159, 158), (721, 747, 748, 718), (58, 23, 73, 80), (65, 64, 84, 85), (400, 139, 37, 36), (139, 9, 27, 37), (22, 23, 31, 30), (25, 24, 745, 746), (59, 25, 746, 51), (61, 22, 30, 67), (24, 60, 66, 745), (28, 34, 26, 36), (29, 28, 36, 37), (35, 29, 37, 27), (60, 61, 67, 66), (23, 58, 50, 31), (58, 59, 51, 50), (34, 28, 78, 70), (52, 53, 83, 82), (468, 720, 719, 146), (462, 463, 734, 732), (753, 465, 113, 749), (13, 717, 51, 746), (717, 716, 50, 51), (681, 682, 339, 334), (682, 683, 337, 339), (46, 17, 347, 342), (16, 48, 343, 346), (181, 185, 67, 30), (187, 66, 68, 62), (197, 44, 211, 201), (45, 43, 42, 44), (679, 684, 336, 333), (684, 685, 338, 336), (143, 141, 716, 722), (41, 38, 736, 729), (63, 62, 68, 69), (22, 61, 77, 72), (185, 187, 62, 63), (67, 185, 63, 69), (53, 52, 66, 67), (64, 65, 69, 68), (52, 64, 68, 66), (65, 53, 67, 69), (71, 70, 78, 79), (76, 81, 74, 75), (73, 72, 77, 80), (80, 77, 81, 76), (82, 83, 85, 84), (28, 29, 79, 78), (64, 52, 82, 84), (59, 58, 80, 76), (29, 35, 71, 79), (53, 65, 85, 83), (23, 22, 72, 73), (60, 24, 74, 81), (24, 25, 75, 74), (61, 60, 81, 77), (25, 59, 76, 75), (350, 351, 362, 354), (135, 454, 348, 349), (284, 353, 233, 92), (777, 776, 771, 256), (287, 91, 240, 289), (232, 285, 305, 304), (3, 2, 135, 134), (2, 0, 454, 135), (1, 3, 134, 397), (0, 97, 6, 454), (98, 1, 397, 7), (103, 102, 96, 99), (99, 96, 100, 101), (2, 3, 102, 103), (97, 0, 99, 101), (0, 2, 103, 99), (12, 197, 201, 205), (182, 186, 188, 744), (40, 109, 730, 728), (143, 722, 724, 144), (723, 11, 751, 725), (497, 105, 157, 501), (184, 180, 145, 189), (458, 107, 759, 761), (55, 54, 112, 113), (475, 55, 113, 465), (476, 111, 189, 466), (111, 110, 188, 189), (487, 492, 124, 127), (121, 123, 133, 129), (478, 120, 128, 489), (484, 219, 125, 491), (117, 119, 226, 227), (212, 213, 220, 222), (119, 118, 228, 226), (128, 129, 130), (131, 132, 133), (512, 513, 560, 561), (532, 533, 580, 581), (215, 212, 222, 223), (518, 519, 567, 566), (552, 553, 600, 601), (132, 130, 129, 133), (213, 116, 229, 220), (214, 215, 223, 225), (122, 131, 133, 123), (128, 120, 121, 129), (606, 607, 475, 477), (272, 271, 264, 266, 180, 181), (648, 649, 668, 669), (279, 262, 273, 268), (615, 616, 625, 622), (281, 280, 276, 278, 134, 135), (275, 274, 270, 272, 181, 141), (269, 268, 273, 275, 141, 143), (266, 265, 267, 269, 143, 180), (278, 277, 258, 260, 400, 134), (137, 136, 180, 143), (104, 137, 143, 144), (136, 105, 145, 180), (20, 19, 146, 147), (495, 104, 144, 469), (496, 20, 147, 470), (152, 190, 192, 172), (174, 151, 171, 176), (137, 104, 148, 155), (494, 19, 158, 498), (105, 136, 154, 157), (136, 137, 155, 154), (161, 160, 154, 155), (156, 161, 155, 148), (160, 149, 157, 154), (163, 162, 158, 159), (503, 156, 148, 499), (504, 163, 159, 500), (177, 176, 171, 165, 166), (162, 163, 169, 168), (191, 190, 152, 153), (150, 175, 178, 170), (149, 160, 164, 167), (151, 150, 170, 171), (171, 170, 164, 165), (172, 192, 177, 166, 507, 506, 168), (179, 193, 173, 169, 508, 509, 167), (173, 172, 168, 169), (170, 178, 179, 167, 164), (160, 161, 165, 164), (191, 153, 173, 193), (502, 162, 168, 506), (161, 156, 166, 165), (153, 152, 172, 173), (505, 149, 167, 509), (150, 151, 174, 175), (175, 174, 176, 178), (176, 177, 179, 178), (177, 192, 193, 179), (142, 140, 181, 180), (12, 10, 182, 183), (195, 142, 180, 184), (140, 196, 185, 181), (10, 194, 186, 182), (197, 12, 183, 187), (196, 197, 187, 185), (194, 114, 188, 186), (115, 195, 184, 189), (114, 115, 189, 188), (191, 193, 192, 190), (45, 196, 200, 210), (194, 10, 204, 438), (196, 140, 203, 200), (45, 44, 197, 196), (201, 438, 204, 205), (203, 202, 439, 200), (438, 439, 207, 206), (446, 208, 444, 448), (441, 210, 200, 439), (211, 440, 438, 201), (43, 45, 210, 441), (114, 194, 438, 206), (140, 142, 202, 203), (44, 42, 440, 211), (195, 115, 207, 439), (10, 12, 205, 204), (115, 114, 206, 207), (142, 195, 439, 202), (213, 212, 124, 125), (215, 214, 126, 127), (118, 119, 217, 216), (117, 116, 219, 218), (212, 215, 127, 124), (214, 118, 216, 126), (116, 213, 125, 219), (119, 117, 218, 217), (227, 226, 224, 221), (221, 222, 220), (224, 225, 223), (221, 224, 223, 222), (228, 225, 224, 226), (220, 229, 227, 221), (118, 214, 225, 228), (116, 117, 227, 229), (94, 86, 348, 454), (93, 91, 300, 233), (286, 93, 233, 353), (287, 94, 454, 457), (291, 236, 248, 293), (91, 93, 241, 240), (286, 86, 239, 288), (86, 94, 238, 239), (234, 235, 239, 238), (237, 236, 240, 241), (290, 237, 241, 288), (291, 234, 238, 289), (295, 244, 252, 297), (236, 237, 249, 248), (290, 235, 247, 292), (235, 234, 246, 247), (242, 243, 247, 246), (245, 244, 248, 249), (294, 245, 249, 292), (295, 242, 246, 293), (296, 297, 252, 253), (244, 245, 253, 252), (294, 243, 251, 296), (243, 242, 250, 251), (257, 255, 774, 775), (779, 778, 254, 768), (776, 779, 768, 771), (258, 259, 260), (261, 262, 263), (264, 265, 266), (267, 268, 269), (270, 271, 272), (273, 274, 275), (276, 277, 278), (279, 280, 281), (261, 274, 273, 262), (258, 271, 270, 259), (279, 268, 267, 280), (276, 265, 264, 277), (260, 259, 261, 263, 139, 400), (245, 294, 296, 253), (251, 250, 297, 296), (244, 295, 293, 248), (243, 294, 292, 247), (237, 290, 292, 249), (242, 295, 297, 250), (236, 291, 289, 240), (235, 290, 288, 239), (93, 286, 288, 241), (234, 291, 293, 246), (91, 287, 457, 300), (86, 286, 353, 348), (94, 287, 289, 238), (375, 352, 364, 377), (304, 305, 686, 306), (232, 299, 90, 300), (285, 232, 300, 457), (298, 285, 457, 282), (285, 298, 302, 305), (299, 232, 304, 303), (705, 320, 715, 709), (304, 306, 688, 318), (686, 305, 316, 689), (308, 321, 324, 328), (323, 309, 329, 325), (305, 302, 312, 316), (303, 304, 318, 310), (307, 700, 701, 695), (703, 687, 694, 702), (308, 309, 689, 316), (311, 319, 310, 318), (321, 308, 316, 312), (322, 314, 688, 313), (309, 323, 315, 689), (314, 311, 318, 688), (328, 324, 325, 329), (327, 330, 331, 326), (309, 308, 328, 329), (311, 314, 331, 330), (314, 322, 326, 331), (319, 311, 330, 327), (15, 14, 332, 333), (16, 17, 335, 334), (47, 15, 333, 336), (14, 49, 337, 332), (17, 46, 338, 335), (46, 47, 336, 338), (48, 16, 334, 339), (49, 48, 339, 337), (343, 342, 347, 346), (344, 345, 340, 341), (341, 340, 342, 343), (14, 15, 345, 344), (48, 49, 341, 343), (47, 46, 342, 340), (49, 14, 344, 341), (17, 16, 346, 347), (373, 374, 349, 348), (374, 351, 89, 349), (351, 350, 88, 89), (350, 352, 284, 88), (375, 373, 348, 353), (352, 375, 353, 284), (351, 374, 366, 362), (355, 356, 382, 378), (352, 350, 354, 364), (283, 357, 383, 381), (363, 358, 369, 367), (387, 371, 394, 391), (358, 363, 354, 362), (363, 359, 364, 354), (365, 385, 366, 376), (385, 358, 362, 366), (386, 365, 376, 377), (359, 386, 377, 364), (369, 388, 368, 367), (367, 368, 389, 370), (386, 359, 370, 389), (358, 385, 388, 369), (359, 363, 367, 370), (371, 360, 392, 394), (231, 87, 374, 373), (283, 231, 373, 375), (356, 355, 376, 366), (355, 357, 377, 376), (357, 283, 375, 377), (87, 356, 366, 374), (379, 381, 383, 378), (380, 379, 378, 382), (87, 231, 379, 380), (356, 87, 380, 382), (357, 355, 378, 383), (231, 283, 381, 379), (384, 360, 385, 365), (361, 384, 365, 386), (371, 387, 368, 388), (387, 372, 389, 368), (360, 371, 388, 385), (372, 361, 386, 389), (392, 390, 391, 394), (390, 393, 395, 391), (360, 384, 390, 392), (361, 372, 395, 393), (372, 387, 391, 395), (384, 361, 393, 390), (396, 416, 397, 134), (416, 417, 7, 397), (417, 398, 5, 7), (418, 414, 400, 8), (414, 396, 134, 400), (398, 418, 8, 5), (421, 403, 409, 423), (412, 410, 436, 435), (407, 138, 430, 429), (398, 417, 422, 402), (418, 398, 402, 419), (406, 412, 435, 426), (409, 408, 424, 423), (408, 409, 425, 420), (402, 422, 424, 408), (403, 415, 425, 409), (405, 411, 434, 428), (419, 402, 408, 420), (138, 407, 415, 414), (95, 399, 417, 416), (401, 138, 414, 418), (411, 405, 419, 420), (406, 95, 416, 421), (405, 401, 418, 419), (399, 404, 422, 417), (410, 412, 423, 424), (413, 411, 420, 425), (407, 413, 425, 415), (412, 406, 421, 423), (404, 410, 424, 422), (429, 428, 434, 437), (430, 433, 428, 429), (432, 431, 426, 427), (427, 426, 435, 436), (95, 406, 426, 431), (410, 404, 427, 436), (399, 95, 431, 432), (411, 413, 437, 434), (401, 405, 428, 433), (138, 401, 433, 430), (413, 407, 429, 437), (404, 399, 432, 427), (446, 447, 439, 438), (209, 208, 440, 441), (208, 446, 438, 440), (447, 209, 441, 439), (444, 445, 449, 448), (199, 198, 450, 451), (209, 447, 449, 445), (208, 209, 445, 444), (198, 199, 447, 446), (443, 442, 448, 449), (442, 198, 446, 448), (199, 443, 449, 447), (451, 450, 452, 453), (443, 199, 451, 453), (442, 443, 453, 452), (198, 442, 452, 450), (455, 230, 454, 6), (230, 301, 457, 454), (301, 456, 282, 457), (163, 504, 508, 169), (504, 505, 509, 508), (156, 503, 507, 166), (503, 502, 506, 507), (149, 505, 501, 157), (505, 504, 500, 501), (162, 502, 498, 158), (502, 503, 499, 498), (104, 495, 499, 148), (495, 494, 498, 499), (105, 497, 471, 145), (497, 496, 470, 471), (19, 494, 468, 146), (494, 495, 469, 468), (538, 539, 587, 586), (511, 512, 561, 559), (531, 532, 581, 579), (551, 552, 601, 599), (513, 510, 558, 560), (533, 530, 578, 580), (553, 550, 598, 600), (524, 525, 572, 573), (122, 485, 490, 131), (485, 484, 491, 490), (216, 479, 488, 126), (479, 478, 489, 488), (130, 132, 493, 486), (486, 493, 492, 487), (54, 477, 467, 112), (477, 476, 466, 467), (110, 474, 464, 188), (474, 475, 465, 464), (20, 496, 500, 159), (496, 497, 501, 500), (744, 188, 464, 750), (750, 464, 465, 753), (38, 39, 737, 736), (109, 462, 732, 730), (144, 724, 726, 469), (469, 726, 720, 468), (725, 751, 752, 727), (727, 752, 747, 721), (189, 145, 471, 466), (466, 471, 470, 467), (742, 106, 758, 754), (107, 741, 755, 759), (479, 216, 511, 510), (216, 217, 512, 511), (217, 480, 513, 512), (480, 479, 510, 513), (483, 218, 515, 514), (218, 219, 516, 515), (219, 484, 517, 516), (484, 483, 514, 517), (487, 127, 519, 518), (127, 126, 520, 519), (126, 488, 521, 520), (488, 487, 518, 521), (491, 125, 523, 522), (125, 124, 524, 523), (124, 492, 525, 524), (492, 491, 522, 525), (131, 490, 527, 526), (490, 493, 528, 527), (493, 132, 529, 528), (132, 131, 526, 529), (490, 491, 531, 530), (491, 492, 532, 531), (492, 493, 533, 532), (493, 490, 530, 533), (130, 486, 535, 534), (486, 489, 536, 535), (489, 128, 537, 536), (128, 130, 534, 537), (486, 487, 539, 538), (487, 488, 540, 539), (488, 489, 541, 540), (489, 486, 538, 541), (123, 482, 543, 542), (482, 485, 544, 543), (485, 122, 545, 544), (122, 123, 542, 545), (482, 483, 547, 546), (483, 484, 548, 547), (484, 485, 549, 548), (485, 482, 546, 549), (120, 478, 551, 550), (478, 481, 552, 551), (481, 121, 553, 552), (121, 120, 550, 553), (478, 479, 555, 554), (479, 480, 556, 555), (480, 481, 557, 556), (481, 478, 554, 557), (558, 559, 561, 560), (562, 563, 565, 564), (566, 567, 569, 568), (570, 571, 573, 572), (574, 575, 577, 576), (578, 579, 581, 580), (582, 583, 585, 584), (586, 587, 589, 588), (590, 591, 593, 592), (594, 595, 597, 596), (598, 599, 601, 600), (602, 603, 605, 604), (541, 538, 586, 588), (521, 518, 566, 568), (539, 540, 589, 587), (519, 520, 569, 567), (546, 547, 595, 594), (526, 527, 575, 574), (540, 541, 588, 589), (520, 521, 568, 569), (549, 546, 594, 596), (529, 526, 574, 576), (547, 548, 597, 595), (527, 528, 577, 575), (554, 555, 603, 602), (534, 535, 583, 582), (548, 549, 596, 597), (514, 515, 563, 562), (528, 529, 576, 577), (557, 554, 602, 604), (537, 534, 582, 584), (517, 514, 562, 564), (555, 556, 605, 603), (535, 536, 585, 583), (515, 516, 565, 563), (542, 543, 591, 590), (556, 557, 604, 605), (522, 523, 571, 570), (536, 537, 584, 585), (516, 517, 564, 565), (545, 542, 590, 592), (525, 522, 570, 572), (543, 544, 593, 591), (523, 524, 573, 571), (550, 551, 599, 598), (530, 531, 579, 578), (544, 545, 592, 593), (510, 511, 559, 558), (475, 474, 476, 477), (480, 483, 482, 481), (610, 611, 476, 474), (609, 606, 477, 54), (613, 610, 474, 110), (483, 480, 607, 606), (480, 217, 608, 607), (217, 218, 609, 608), (218, 483, 606, 609), (481, 482, 611, 610), (482, 123, 612, 611), (123, 121, 613, 612), (121, 481, 610, 613), (607, 608, 55, 475), (608, 609, 54, 55), (611, 612, 111, 476), (612, 613, 110, 111), (280, 267, 615, 614), (267, 265, 616, 615), (265, 276, 617, 616), (276, 280, 614, 617), (261, 259, 619, 618), (259, 270, 620, 619), (270, 274, 621, 620), (274, 261, 618, 621), (623, 622, 625, 624), (627, 626, 629, 628), (614, 615, 622, 623), (621, 618, 627, 628), (616, 617, 624, 625), (617, 614, 623, 624), (619, 620, 629, 626), (618, 619, 626, 627), (258, 277, 631, 630), (277, 264, 632, 631), (264, 271, 633, 632), (271, 258, 630, 633), (651, 652, 673, 670), (644, 645, 664, 665), (657, 654, 675, 676), (647, 648, 669, 667), (630, 631, 639, 638), (631, 635, 640, 639), (635, 634, 641, 640), (634, 630, 638, 641), (634, 635, 643, 642), (635, 637, 644, 643), (637, 636, 645, 644), (636, 634, 642, 645), (632, 633, 647, 646), (633, 636, 648, 647), (636, 637, 649, 648), (637, 632, 646, 649), (633, 630, 651, 650), (630, 634, 652, 651), (634, 636, 653, 652), (636, 633, 650, 653), (631, 632, 655, 654), (632, 637, 656, 655), (637, 635, 657, 656), (635, 631, 654, 657), (658, 659, 661, 660), (662, 663, 665, 664), (666, 667, 669, 668), (671, 670, 673, 672), (675, 674, 677, 676), (655, 656, 677, 674), (652, 653, 672, 673), (656, 657, 676, 677), (638, 639, 659, 658), (642, 643, 663, 662), (641, 638, 658, 660), (646, 647, 667, 666), (645, 642, 662, 664), (650, 651, 670, 671), (639, 640, 661, 659), (649, 646, 666, 668), (654, 655, 674, 675), (643, 644, 665, 663), (653, 650, 671, 672), (640, 641, 660, 661), (719, 718, 685, 684), (146, 719, 684, 679), (113, 112, 683, 682), (749, 113, 682, 681), (748, 749, 681, 678), (112, 147, 680, 683), (147, 146, 679, 680), (718, 748, 678, 685), (307, 687, 306, 686), (687, 703, 688, 306), (703, 690, 313, 688), (691, 700, 689, 315), (700, 307, 686, 689), (695, 692, 693, 694), (692, 695, 701, 696), (694, 693, 697, 702), (687, 307, 695, 694), (698, 704, 706, 714), (317, 699, 701, 700), (698, 320, 703, 702), (712, 710, 711, 713), (320, 705, 690, 703), (707, 317, 700, 691), (704, 698, 702, 697), (699, 708, 696, 701), (709, 715, 714, 706), (320, 698, 714, 715), (708, 699, 713, 711), (317, 707, 710, 712), (699, 317, 712, 713), (39, 38, 716, 717), (57, 56, 718, 719), (461, 57, 719, 720), (56, 463, 721, 718), (38, 41, 722, 716), (40, 39, 717, 723), (41, 108, 724, 722), (109, 40, 723, 725), (108, 460, 726, 724), (460, 461, 720, 726), (462, 109, 725, 727), (463, 462, 727, 721), (735, 734, 738, 739), (729, 736, 737, 728), (729, 728, 730, 731), (731, 730, 732, 733), (733, 732, 734, 735), (56, 57, 739, 738), (460, 108, 731, 733), (39, 40, 728, 737), (57, 461, 735, 739), (461, 460, 733, 735), (108, 41, 729, 731), (463, 56, 738, 734), (740, 741, 11, 13), (742, 743, 183, 182), (106, 742, 182, 744), (32, 33, 746, 745), (743, 32, 745, 183), (33, 740, 13, 746), (459, 18, 748, 747), (18, 21, 749, 748), (473, 106, 744, 750), (741, 107, 751, 11), (107, 458, 752, 751), (458, 459, 747, 752), (21, 472, 753, 749), (472, 473, 750, 753), (754, 755, 757, 756), (756, 757, 765, 764), (763, 762, 767, 766), (755, 754, 758, 759), (759, 758, 760, 761), (761, 760, 762, 763), (472, 21, 767, 762), (740, 33, 765, 757), (473, 472, 762, 760), (18, 459, 763, 766), (21, 18, 766, 767), (741, 740, 757, 755), (106, 473, 760, 758), (743, 742, 754, 756), (769, 255, 768, 254), (774, 772, 773, 775), (257, 770, 256, 771), (255, 257, 771, 768), (770, 257, 775, 773), (255, 769, 772, 774), (233, 300, 779, 776), (300, 90, 778, 779), (92, 233, 776, 777), (782, 780, 781, 783), (456, 301, 783, 781), (301, 230, 782, 783), (230, 455, 780, 782)])
me_cube_001.polygons.foreach_set('material_index', [4, 0, 0, 4, 0, 0, 4, 4, 0, 0, 4, 4, 4, 0, 4, 4, 4, 4, 4, 0, 0, 4, 0, 0, 0, 0, 2, 0, 0, 0, 0, 0, 0, 0, 0, 0, 0, 0, 0, 0, 0, 2, 0, 4, 0, 0, 0, 4, 4, 4, 4, 0, 2, 4, 4, 4, 4, 0, 4, 2, 0, 2, 2, 2, 2, 2, 2, 1, 1, 1, 1, 1, 0, 2, 0, 0, 2, 0, 0, 0, 0, 0, 4, 0, 0, 4, 0, 2, 0, 0, 0, 0, 0, 1, 1, 0, 0, 0, 0, 0, 4, 0, 0, 0, 0, 4, 0, 0, 0, 0, 4, 4, 4, 4, 4, 4, 4, 4, 4, 4, 4, 4, 4, 4, 4, 4, 4, 4, 4, 4, 0, 4, 4, 4, 0, 0, 0, 0, 0, 0, 0, 0, 0, 0, 0, 4, 4, 0, 0, 0, 0, 4, 4, 4, 4, 4, 4, 3, 4, 4, 4, 4, 4, 3, 3, 3, 3, 3, 4, 4, 4, 4, 4, 4, 4, 4, 3, 3, 0, 0, 0, 0, 0, 0, 0, 0, 0, 0, 4, 4, 0, 0, 4, 2, 2, 2, 4, 2, 2, 4, 0, 0, 4, 0, 0, 0, 0, 4, 4, 4, 4, 4, 4, 4, 4, 1, 1, 1, 1, 1, 1, 4, 4, 0, 0, 0, 4, 0, 0, 4, 4, 4, 0, 0, 4, 0, 0, 4, 4, 4, 0, 0, 4, 0, 0, 4, 4, 4, 4, 4, 0, 0, 0, 0, 0, 0, 0, 0, 4, 4, 4, 4, 0, 0, 4, 0, 4, 0, 4, 0, 4, 0, 4, 0, 0, 4, 4, 2, 0, 0, 0, 2, 2, 4, 2, 2, 2, 0, 0, 0, 4, 4, 2, 2, 2, 2, 2, 2, 1, 1, 0, 0, 0, 2, 4, 4, 4, 4, 4, 4, 4, 4, 3, 3, 3, 4, 4, 4, 4, 4, 0, 0, 0, 0, 0, 0, 4, 4, 4, 4, 4, 4, 0, 4, 4, 0, 4, 4, 4, 4, 4, 4, 4, 4, 4, 4, 4, 4, 4, 4, 2, 2, 4, 4, 4, 4, 4, 4, 4, 4, 4, 4, 2, 2, 4, 4, 4, 4, 0, 0, 0, 0, 0, 0, 4, 4, 4, 4, 4, 4, 4, 4, 4, 4, 4, 4, 4, 4, 0, 4, 4, 4, 4, 4, 4, 4, 4, 4, 1, 1, 1, 1, 4, 4, 4, 4, 4, 4, 4, 4, 2, 2, 2, 2, 4, 4, 4, 4, 4, 4, 4, 4, 3, 4, 4, 4, 4, 4, 4, 4, 4, 4, 4, 4, 4, 4, 4, 0, 0, 0, 0, 0, 0, 4, 0, 4, 4, 4, 4, 4, 4, 4, 4, 4, 4, 4, 4, 0, 0, 0, 0, 0, 0, 0, 0, 4, 4, 0, 0, 0, 0, 0, 0, 4, 4, 4, 4, 4, 4, 4, 4, 4, 4, 4, 4, 4, 4, 4, 4, 4, 4, 4, 4, 4, 4, 4, 4, 4, 4, 4, 4, 4, 4, 4, 4, 4, 4, 4, 4, 4, 4, 4, 4, 4, 4, 4, 4, 4, 4, 4, 4, 4, 4, 3, 3, 3, 3, 3, 3, 3, 3, 3, 3, 3, 3, 4, 4, 4, 0, 4, 4, 4, 0, 4, 4, 4, 4, 4, 4, 4, 4, 4, 4, 4, 4, 0, 4, 4, 4, 4, 4, 4, 4, 4, 4, 4, 4, 4, 4, 4, 4, 0, 4, 4, 4, 4, 4, 4, 4, 4, 4, 4, 4, 4, 4, 4, 4, 4, 4, 4, 4, 4, 4, 4, 4, 4, 1, 1, 4, 4, 4, 4, 4, 4, 4, 4, 4, 4, 4, 4, 4, 4, 4, 4, 4, 4, 4, 4, 4, 4, 4, 4, 4, 4, 4, 4, 4, 4, 4, 4, 4, 4, 3, 3, 3, 3, 3, 4, 4, 4, 4, 4, 4, 4, 4, 4, 4, 4, 4, 4, 4, 4, 0, 0, 0, 0, 0, 0, 0, 0, 2, 2, 2, 2, 2, 4, 4, 4, 4, 4, 4, 4, 3, 4, 4, 4, 4, 3, 4, 4, 4, 4, 0, 0, 0, 0, 0, 0, 0, 0, 0, 0, 0, 0, 4, 4, 4, 4, 4, 4, 4, 4, 4, 4, 4, 4, 0, 0, 0, 0, 0, 0, 0, 0, 0, 0, 0, 0, 0, 0, 4, 4, 4, 4, 4, 4, 4, 4, 4, 4, 4, 4, 4, 4, 4, 3, 4, 4, 4, 4, 0, 0, 0, 3, 4, 4, 4])
_uv = me_cube_001.uv_layers.new(name='UVMap')
_uv.uv.foreach_set('vector', [0.6764, 0.6178, 0.6588, 0.6178, 0.6588, 0.583, 0.6764, 0.583, 0.6715, 0.4802, 0.6715, 0.4575, 0.6727, 0.4582, 0.6727, 0.477, 0.6588, 0.6178, 0.6764, 0.6178, 0.6754, 0.628, 0.6578, 0.628, 0.5521, 0.4762, 0.5521, 0.4968, 0.5459, 0.5074, 0.5459, 0.4868, 0.6493, 0.4799, 0.6489, 0.4622, 0.6499, 0.4622, 0.6502, 0.4788, 0.5692, 0.6016, 0.5868, 0.602, 0.5959, 0.6328, 0.5692, 0.6322, 0.5521, 0.4968, 0.5521, 0.5278, 0.5459, 0.5384, 0.5459, 0.5074, 0.5733, 0.4581, 0.58, 0.4581, 0.58, 0.4581, 0.5733, 0.4581, 0.7038, 0.6547, 0.7038, 0.6895, 0.6921, 0.6895, 0.6921, 0.6547, 0.6428, 0.5838, 0.6438, 0.5866, 0.6433, 0.6141, 0.6423, 0.617, 0.6416, 0.6178, 0.6422, 0.583, 0.6163, 0.7206, 0.6163, 0.6893, 0.6163, 0.6893, 0.6163, 0.7206, 0.7061, 0.5542, 0.6922, 0.5769, 0.7008, 0.5507, 0.7064, 0.5507, 0.7572, 0.6143, 0.7591, 0.6143, 0.7601, 0.6172, 0.7564, 0.6172, 0.7523, 0.5855, 0.7405, 0.5855, 0.7339, 0.5507, 0.7499, 0.5507, 0.5323, 0.6418, 0.5364, 0.6418, 0.5364, 0.7243, 0.5323, 0.7243, 0.6128, 0.5773, 0.6, 0.5763, 0.5992, 0.5507, 0.6054, 0.5511, 0.7616, 0.7207, 0.7757, 0.6981, 0.767, 0.7243, 0.7613, 0.7243, 0.6295, 0.5768, 0.6164, 0.5766, 0.6158, 0.5501, 0.6222, 0.5502, 0.6262, 0.5896, 0.6258, 0.6024, 0.6258, 0.6024, 0.6262, 0.5896, 0.5959, 0.6886, 0.6086, 0.6896, 0.6133, 0.7243, 0.5959, 0.723, 0.7155, 0.6895, 0.7272, 0.6895, 0.7339, 0.7243, 0.7179, 0.7243, 0.6277, 0.7207, 0.6163, 0.7206, 0.6163, 0.7206, 0.6277, 0.7207, 0.764, 0.6852, 0.7757, 0.6852, 0.7757, 0.6981, 0.764, 0.6981, 0.7662, 0.4654, 0.7662, 0.4785, 0.7648, 0.4785, 0.7648, 0.4654, 0.7039, 0.5898, 0.6922, 0.5898, 0.6922, 0.5769, 0.7039, 0.5769, 0.6312, 0.5362, 0.6312, 0.5501, 0.6141, 0.5462, 0.6141, 0.5348, 0.5534, 0.6328, 0.5667, 0.6328, 0.5652, 0.6499, 0.5548, 0.6499, 0.6553, 0.583, 0.6422, 0.583, 0.6312, 0.5521, 0.6578, 0.5521, 0.6764, 0.583, 0.6588, 0.583, 0.6579, 0.5524, 0.6845, 0.5523, 0.6417, 0.5489, 0.6563, 0.5489, 0.6595, 0.5521, 0.6385, 0.5521, 0.6563, 0.507, 0.6417, 0.507, 0.6385, 0.5038, 0.6595, 0.5038, 0.6563, 0.521, 0.6563, 0.507, 0.6595, 0.5038, 0.6595, 0.5199, 0.6417, 0.535, 0.6417, 0.5489, 0.6385, 0.5521, 0.6385, 0.536, 0.6417, 0.507, 0.6417, 0.521, 0.6385, 0.5199, 0.6385, 0.5038, 0.6956, 0.5166, 0.7192, 0.5166, 0.7192, 0.5198, 0.6924, 0.5198, 0.6956, 0.4917, 0.6956, 0.5166, 0.6924, 0.5198, 0.6924, 0.4885, 0.7192, 0.4917, 0.6956, 0.4917, 0.6924, 0.4885, 0.7192, 0.4885, 0.6417, 0.521, 0.6417, 0.535, 0.6385, 0.536, 0.6385, 0.5199, 0.6563, 0.5489, 0.6563, 0.535, 0.6595, 0.536, 0.6595, 0.5521, 0.6563, 0.535, 0.6563, 0.521, 0.6595, 0.5199, 0.6595, 0.536, 0.6595, 0.4804, 0.6595, 0.5038, 0.6424, 0.4998, 0.6424, 0.4799, 0.686, 0.4802, 0.6727, 0.4802, 0.6742, 0.463, 0.6846, 0.463, 0.7273, 0.5898, 0.7156, 0.5898, 0.7156, 0.5769, 0.7273, 0.5769, 0.7054, 0.6026, 0.7055, 0.5898, 0.7055, 0.5898, 0.7054, 0.6026, 0.7405, 0.6852, 0.7522, 0.6852, 0.7522, 0.6981, 0.7405, 0.6981, 0.6921, 0.6895, 0.7038, 0.6895, 0.702, 0.7243, 0.686, 0.7243, 0.7038, 0.6895, 0.7155, 0.6895, 0.7179, 0.7243, 0.702, 0.7243, 0.7405, 0.6981, 0.7551, 0.7207, 0.7556, 0.7243, 0.7499, 0.7243, 0.7551, 0.7207, 0.7616, 0.7207, 0.7613, 0.7243, 0.7556, 0.7243, 0.5421, 0.6418, 0.5462, 0.6418, 0.5462, 0.7243, 0.5421, 0.7243, 0.5442, 0.6328, 0.5401, 0.6328, 0.5401, 0.5503, 0.5442, 0.5503, 0.7757, 0.5855, 0.764, 0.5855, 0.7659, 0.5507, 0.7819, 0.5507, 0.6939, 0.4882, 0.6939, 0.4534, 0.7002, 0.4536, 0.702, 0.4885, 0.5981, 0.4674, 0.598, 0.4687, 0.597, 0.4687, 0.597, 0.4674, 0.7627, 0.5886, 0.7591, 0.6143, 0.7572, 0.6143, 0.7535, 0.5886, 0.7273, 0.5769, 0.7126, 0.5542, 0.7121, 0.5507, 0.7178, 0.5507, 0.7126, 0.5542, 0.7061, 0.5542, 0.7064, 0.5507, 0.7121, 0.5507, 0.7272, 0.6547, 0.7272, 0.6895, 0.7155, 0.6895, 0.7155, 0.6547, 0.7139, 0.6547, 0.7139, 0.6879, 0.7139, 0.6879, 0.7139, 0.6547, 0.5861, 0.479, 0.5908, 0.479, 0.5967, 0.5138, 0.5807, 0.5138, 0.5521, 0.5422, 0.5521, 0.5283, 0.5692, 0.5272, 0.5692, 0.5386, 0.5545, 0.477, 0.5545, 0.4652, 0.5617, 0.4687, 0.5617, 0.4735, 0.5093, 0.5078, 0.5093, 0.473, 0.5133, 0.4732, 0.5153, 0.5081, 0.6371, 0.5347, 0.6371, 0.5213, 0.6385, 0.5199, 0.6385, 0.536, 0.6325, 0.5213, 0.6325, 0.5347, 0.6312, 0.536, 0.6312, 0.5199, 0.6371, 0.5213, 0.6325, 0.5213, 0.6312, 0.5199, 0.6385, 0.5199, 0.6325, 0.5347, 0.6371, 0.5347, 0.6385, 0.536, 0.6312, 0.536, 0.7192, 0.4885, 0.702, 0.4885, 0.702, 0.4685, 0.7192, 0.4685, 0.6192, 0.497, 0.6312, 0.497, 0.6312, 0.5084, 0.6192, 0.5084, 0.6192, 0.4741, 0.6312, 0.4741, 0.6312, 0.4855, 0.6192, 0.4855, 0.6192, 0.4855, 0.6312, 0.4855, 0.6312, 0.497, 0.6192, 0.497, 0.7103, 0.4581, 0.7103, 0.4685, 0.7067, 0.4685, 0.7067, 0.4581, 0.6162, 0.4687, 0.6162, 0.4893, 0.5989, 0.4848, 0.5989, 0.4705, 0.5807, 0.4619, 0.5846, 0.4616, 0.5837, 0.4788, 0.5807, 0.479, 0.6312, 0.5223, 0.6312, 0.5362, 0.6141, 0.5348, 0.6141, 0.5234, 0.5692, 0.477, 0.5692, 0.5006, 0.5521, 0.5002, 0.5521, 0.4803, 0.6174, 0.5084, 0.6135, 0.5084, 0.6135, 0.4913, 0.6165, 0.4913, 0.5199, 0.6382, 0.5323, 0.6373, 0.5301, 0.6545, 0.5199, 0.6552, 0.5521, 0.5145, 0.5521, 0.5006, 0.5692, 0.5046, 0.5692, 0.5159, 0.5846, 0.4617, 0.5967, 0.4615, 0.5945, 0.4788, 0.5846, 0.479, 0.5521, 0.5283, 0.5521, 0.5145, 0.5692, 0.5159, 0.5692, 0.5272, 0.6312, 0.5084, 0.6312, 0.5223, 0.6141, 0.5234, 0.6141, 0.5121, 0.5781, 0.701, 0.5667, 0.6862, 0.5667, 0.6328, 0.5781, 0.6476, 0.6416, 0.6178, 0.641, 0.6532, 0.6336, 0.6532, 0.634, 0.6281, 0.6578, 0.6889, 0.6754, 0.6889, 0.6754, 0.7079, 0.6578, 0.7079, 0.6578, 0.7197, 0.6754, 0.7197, 0.6754, 0.7243, 0.6578, 0.7243, 0.6864, 0.4729, 0.6864, 0.4558, 0.6924, 0.4704, 0.6924, 0.4875, 0.5233, 0.552, 0.5233, 0.5608, 0.5204, 0.5597, 0.5204, 0.553, 0.6526, 0.6202, 0.6437, 0.6202, 0.6416, 0.6178, 0.6547, 0.6178, 0.6437, 0.6202, 0.6431, 0.6524, 0.641, 0.6532, 0.6416, 0.6178, 0.6522, 0.643, 0.6526, 0.6202, 0.6547, 0.6178, 0.6543, 0.6422, 0.7344, 0.4749, 0.7348, 0.4572, 0.7369, 0.4572, 0.7369, 0.4749, 0.6489, 0.4622, 0.6493, 0.4799, 0.6469, 0.4799, 0.6469, 0.4622, 0.6449, 0.6235, 0.6523, 0.6235, 0.652, 0.6422, 0.6445, 0.65, 0.6591, 0.4788, 0.6502, 0.4788, 0.6499, 0.4622, 0.6595, 0.4622, 0.6437, 0.6202, 0.6526, 0.6202, 0.6523, 0.6235, 0.6449, 0.6235, 0.5129, 0.473, 0.5129, 0.4552, 0.5153, 0.4563, 0.5152, 0.473, 0.6431, 0.6524, 0.6437, 0.6202, 0.6449, 0.6235, 0.6445, 0.65, 0.598, 0.4575, 0.5981, 0.4674, 0.597, 0.4674, 0.597, 0.4575, 0.7405, 0.6203, 0.7447, 0.6343, 0.7522, 0.6595, 0.7405, 0.6595, 0.7054, 0.6547, 0.7054, 0.6155, 0.7054, 0.6155, 0.7054, 0.6547, 0.7272, 0.6547, 0.7155, 0.6547, 0.7156, 0.6155, 0.7272, 0.6155, 0.7038, 0.6547, 0.6921, 0.6547, 0.6922, 0.6155, 0.7039, 0.6155, 0.5975, 0.5257, 0.5975, 0.5133, 0.5989, 0.5133, 0.5989, 0.5257, 0.7715, 0.6343, 0.7757, 0.6203, 0.7757, 0.6595, 0.764, 0.6595, 0.6258, 0.6024, 0.6254, 0.6153, 0.6254, 0.6153, 0.6258, 0.6024, 0.7558, 0.6944, 0.7603, 0.6944, 0.764, 0.6981, 0.7522, 0.6981, 0.7559, 0.684, 0.7558, 0.6944, 0.7522, 0.6981, 0.7522, 0.6852, 0.7603, 0.6736, 0.7603, 0.6632, 0.764, 0.6595, 0.764, 0.6724, 0.7603, 0.6632, 0.7559, 0.6632, 0.7522, 0.6595, 0.764, 0.6595, 0.6424, 0.4712, 0.6385, 0.4712, 0.6385, 0.4549, 0.6424, 0.4549, 0.5396, 0.6362, 0.5396, 0.6401, 0.537, 0.6401, 0.537, 0.6362, 0.5062, 0.4747, 0.5062, 0.4584, 0.507, 0.4584, 0.507, 0.4747, 0.5105, 0.6917, 0.5105, 0.6754, 0.5113, 0.6754, 0.5113, 0.6917, 0.5485, 0.635, 0.5521, 0.635, 0.5521, 0.6486, 0.5485, 0.6486, 0.5207, 0.4698, 0.5192, 0.4698, 0.5192, 0.4562, 0.5207, 0.4562, 0.5521, 0.635, 0.5534, 0.6363, 0.5534, 0.6499, 0.5521, 0.6486, 0.537, 0.6345, 0.537, 0.6362, 0.5353, 0.6362, 0.537, 0.6418, 0.5353, 0.6401, 0.537, 0.6401, 0.619, 0.4583, 0.619, 0.4745, 0.619, 0.4745, 0.619, 0.4583, 0.6383, 0.4714, 0.6383, 0.4872, 0.6383, 0.4872, 0.6383, 0.4714, 0.5242, 0.4698, 0.5207, 0.4698, 0.5207, 0.4562, 0.5242, 0.4562, 0.509, 0.4913, 0.509, 0.5071, 0.509, 0.5071, 0.509, 0.4913, 0.619, 0.4918, 0.619, 0.5081, 0.619, 0.5081, 0.619, 0.4918, 0.5353, 0.6401, 0.5353, 0.6362, 0.537, 0.6362, 0.537, 0.6401, 0.5485, 0.6488, 0.5482, 0.6487, 0.5482, 0.6351, 0.5485, 0.6351, 0.6211, 0.4741, 0.6193, 0.4741, 0.6193, 0.4605, 0.6211, 0.4605, 0.5379, 0.6418, 0.537, 0.6418, 0.537, 0.6401, 0.5396, 0.6401, 0.537, 0.6345, 0.5379, 0.6345, 0.5396, 0.6362, 0.537, 0.6362, 0.5447, 0.6147, 0.5846, 0.5386, 0.7559, 0.684, 0.7603, 0.684, 0.608, 0.6888, 0.6071, 0.6859, 0.6082, 0.6584, 0.6092, 0.6556, 0.6099, 0.6549, 0.6086, 0.6896, 0.5878, 0.5213, 0.5781, 0.5213, 0.5781, 0.5213, 0.5878, 0.5213, 0.7192, 0.5214, 0.7192, 0.549, 0.6908, 0.549, 0.6908, 0.5215, 0.7552, 0.4593, 0.7619, 0.4593, 0.7619, 0.4593, 0.7552, 0.4593, 0.6423, 0.617, 0.6447, 0.6158, 0.6517, 0.6158, 0.6541, 0.617, 0.6547, 0.6178, 0.6416, 0.6178, 0.5966, 0.6879, 0.599, 0.6869, 0.6057, 0.6874, 0.608, 0.6888, 0.6086, 0.6896, 0.5959, 0.6886, 0.5978, 0.6547, 0.5986, 0.6577, 0.5976, 0.6851, 0.5966, 0.6879, 0.5959, 0.6886, 0.5972, 0.6539, 0.6092, 0.6556, 0.6068, 0.6566, 0.6001, 0.6561, 0.5978, 0.6547, 0.5972, 0.6539, 0.6099, 0.6549, 0.6541, 0.617, 0.6531, 0.6141, 0.6536, 0.5866, 0.6546, 0.5838, 0.6553, 0.583, 0.6547, 0.6178, 0.5982, 0.6528, 0.609, 0.6537, 0.6099, 0.6549, 0.5972, 0.6539, 0.5995, 0.6149, 0.5982, 0.6528, 0.5972, 0.6539, 0.5986, 0.6148, 0.609, 0.6537, 0.6104, 0.6157, 0.6113, 0.6158, 0.6099, 0.6549, 0.6118, 0.5784, 0.6009, 0.5775, 0.6, 0.5763, 0.6128, 0.5773, 0.6, 0.6024, 0.5995, 0.6149, 0.5986, 0.6148, 0.5991, 0.602, 0.6113, 0.5908, 0.6118, 0.5784, 0.6128, 0.5773, 0.6123, 0.5901, 0.7471, 0.4873, 0.7471, 0.4534, 0.7482, 0.4534, 0.7482, 0.4873, 0.6163, 0.4913, 0.6163, 0.4567, 0.6174, 0.4567, 0.6174, 0.4913, 0.7358, 0.4752, 0.7358, 0.5133, 0.7344, 0.5133, 0.7344, 0.4752, 0.7358, 0.5382, 0.7358, 0.5507, 0.7344, 0.5507, 0.7344, 0.5382, 0.5975, 0.5133, 0.5975, 0.4752, 0.5989, 0.4752, 0.5989, 0.5133, 0.5531, 0.477, 0.5531, 0.4639, 0.5545, 0.4639, 0.5545, 0.477, 0.7453, 0.4769, 0.7372, 0.4766, 0.7358, 0.4749, 0.7467, 0.4753, 0.7453, 0.5133, 0.7453, 0.4769, 0.7467, 0.4753, 0.7467, 0.5134, 0.7372, 0.4766, 0.7372, 0.513, 0.7358, 0.5129, 0.7358, 0.4749, 0.7372, 0.5487, 0.7453, 0.549, 0.7467, 0.5507, 0.7358, 0.5503, 0.7453, 0.5252, 0.7453, 0.5133, 0.7467, 0.5134, 0.7467, 0.5258, 0.7372, 0.5368, 0.7372, 0.5487, 0.7358, 0.5503, 0.7358, 0.5378, 0.5269, 0.5056, 0.5269, 0.5063, 0.5269, 0.5408, 0.5259, 0.5419, 0.5259, 0.5055, 0.7042, 0.4587, 0.7042, 0.4685, 0.7031, 0.4685, 0.7031, 0.4587, 0.5153, 0.5422, 0.509, 0.542, 0.509, 0.5081, 0.5153, 0.5083, 0.6312, 0.5038, 0.6312, 0.4693, 0.6323, 0.4693, 0.6323, 0.5038, 0.5082, 0.5964, 0.5082, 0.6328, 0.5071, 0.6328, 0.5071, 0.5964, 0.524, 0.4706, 0.524, 0.4782, 0.5229, 0.4782, 0.5229, 0.4706, 0.5269, 0.5408, 0.5331, 0.5411, 0.5341, 0.5422, 0.5259, 0.5419, 0.5269, 0.471, 0.5269, 0.5049, 0.5269, 0.5056, 0.5259, 0.5055, 0.5259, 0.4936, 0.5259, 0.4817, 0.5259, 0.4698, 0.5331, 0.5058, 0.5331, 0.5051, 0.5331, 0.4712, 0.5341, 0.4702, 0.5341, 0.4821, 0.5341, 0.494, 0.5341, 0.5059, 0.5331, 0.4712, 0.5269, 0.471, 0.5259, 0.4698, 0.5341, 0.4702, 0.5331, 0.5411, 0.5331, 0.5065, 0.5331, 0.5058, 0.5341, 0.5059, 0.5341, 0.5422, 0.6646, 0.4657, 0.6646, 0.4559, 0.6657, 0.4559, 0.6657, 0.4657, 0.6929, 0.4885, 0.6929, 0.4546, 0.6939, 0.4546, 0.6939, 0.4885, 0.5092, 0.6208, 0.5092, 0.6328, 0.5082, 0.6328, 0.5082, 0.6208, 0.5092, 0.5606, 0.5092, 0.597, 0.5082, 0.597, 0.5082, 0.5606, 0.5218, 0.4782, 0.5218, 0.4707, 0.5229, 0.4707, 0.5229, 0.4782, 0.5082, 0.5844, 0.5082, 0.5964, 0.5071, 0.5964, 0.5071, 0.5844, 0.7482, 0.4525, 0.7545, 0.4528, 0.7545, 0.4873, 0.7482, 0.487, 0.5208, 0.4782, 0.5208, 0.4707, 0.5218, 0.4707, 0.5218, 0.4782, 0.5269, 0.5063, 0.5269, 0.5056, 0.5331, 0.5058, 0.5331, 0.5065, 0.5269, 0.5056, 0.5269, 0.5049, 0.5331, 0.5051, 0.5331, 0.5058, 0.7738, 0.6184, 0.7738, 0.5874, 0.7757, 0.5855, 0.7757, 0.6203, 0.7424, 0.5874, 0.7424, 0.6184, 0.7405, 0.6203, 0.7405, 0.5855, 0.7672, 0.6324, 0.7738, 0.6184, 0.7757, 0.6203, 0.7715, 0.6343, 0.7738, 0.5874, 0.764, 0.5874, 0.764, 0.5855, 0.7757, 0.5855, 0.7424, 0.6184, 0.749, 0.6324, 0.7447, 0.6343, 0.7405, 0.6203, 0.7523, 0.5874, 0.7424, 0.5874, 0.7405, 0.5855, 0.7523, 0.5855, 0.764, 0.5874, 0.7523, 0.5874, 0.7523, 0.5855, 0.764, 0.5855, 0.749, 0.6324, 0.7541, 0.6576, 0.7522, 0.6595, 0.7447, 0.6343, 0.7621, 0.6576, 0.7672, 0.6324, 0.7715, 0.6343, 0.764, 0.6595, 0.7541, 0.6576, 0.7621, 0.6576, 0.764, 0.6595, 0.7522, 0.6595, 0.6929, 0.4885, 0.6939, 0.4885, 0.5269, 0.5049, 0.7471, 0.4534, 0.6323, 0.4581, 0.6323, 0.4594, 0.6312, 0.4594, 0.6312, 0.4581, 0.749, 0.6324, 0.7424, 0.6184, 0.7425, 0.6184, 0.7542, 0.6184, 0.6323, 0.4594, 0.6323, 0.4693, 0.6312, 0.4692, 0.6312, 0.4594, 0.7627, 0.5886, 0.7535, 0.5886, 0.7523, 0.5874, 0.764, 0.5874, 0.7524, 0.5874, 0.7542, 0.6184, 0.7425, 0.6184, 0.7425, 0.5874, 0.7739, 0.5874, 0.7739, 0.6184, 0.7622, 0.6184, 0.7641, 0.5874, 0.7542, 0.6184, 0.7622, 0.6184, 0.7622, 0.6576, 0.7542, 0.6576, 0.7554, 0.6183, 0.7573, 0.6173, 0.7573, 0.6173, 0.7554, 0.6183, 0.7601, 0.6172, 0.7628, 0.5886, 0.7641, 0.5874, 0.7622, 0.6184, 0.7536, 0.5886, 0.7564, 0.6172, 0.7542, 0.6184, 0.7524, 0.5874, 0.7591, 0.6143, 0.7627, 0.5886, 0.7628, 0.5886, 0.7601, 0.6172, 0.7541, 0.6576, 0.749, 0.6324, 0.7542, 0.6184, 0.7542, 0.6576, 0.5081, 0.5422, 0.5081, 0.5112, 0.509, 0.5112, 0.509, 0.5422, 0.519, 0.6329, 0.5197, 0.6588, 0.5181, 0.6616, 0.5181, 0.6329, 0.7672, 0.6324, 0.7621, 0.6576, 0.7622, 0.6576, 0.7622, 0.6184, 0.5073, 0.7243, 0.5073, 0.6933, 0.5082, 0.6933, 0.5082, 0.7243, 0.5975, 0.5427, 0.5975, 0.5507, 0.5964, 0.5507, 0.5964, 0.5427, 0.7738, 0.6184, 0.7672, 0.6324, 0.7622, 0.6184, 0.7739, 0.6184, 0.6372, 0.4541, 0.6386, 0.4541, 0.6385, 0.4549, 0.6367, 0.4549, 0.5089, 0.5081, 0.5071, 0.5081, 0.507, 0.5073, 0.5093, 0.5073, 0.5351, 0.5436, 0.5338, 0.5448, 0.5329, 0.5446, 0.5346, 0.543, 0.5338, 0.5484, 0.5351, 0.5496, 0.5346, 0.5503, 0.5329, 0.5486, 0.6386, 0.4541, 0.6422, 0.4541, 0.6424, 0.4549, 0.6385, 0.4549, 0.5354, 0.5435, 0.5351, 0.5436, 0.5346, 0.543, 0.5356, 0.543, 0.5351, 0.5496, 0.5354, 0.5497, 0.5356, 0.5503, 0.5346, 0.5503, 0.5338, 0.5448, 0.5338, 0.5484, 0.5329, 0.5486, 0.5329, 0.5446, 0.5324, 0.6405, 0.5324, 0.6369, 0.5342, 0.6367, 0.5342, 0.6407, 0.6894, 0.5215, 0.6885, 0.5218, 0.6885, 0.5203, 0.6894, 0.5203, 0.6906, 0.5203, 0.6895, 0.5218, 0.5342, 0.6407, 0.5342, 0.6367, 0.5353, 0.6369, 0.5353, 0.6405, 0.5337, 0.6357, 0.534, 0.6356, 0.5342, 0.6367, 0.5324, 0.6369, 0.534, 0.6418, 0.5337, 0.6417, 0.5324, 0.6405, 0.5342, 0.6407, 0.6213, 0.474, 0.6211, 0.4741, 0.6211, 0.4605, 0.6213, 0.4604, 0.5482, 0.6487, 0.5465, 0.6499, 0.5465, 0.6363, 0.5482, 0.6351, 0.6387, 0.6559, 0.6358, 0.6559, 0.6336, 0.6532, 0.641, 0.6532, 0.635, 0.7052, 0.6379, 0.7052, 0.6401, 0.7079, 0.6327, 0.7079, 0.6353, 0.6881, 0.635, 0.7052, 0.6327, 0.7079, 0.633, 0.689, 0.6381, 0.6881, 0.6387, 0.6559, 0.641, 0.6532, 0.6404, 0.689, 0.5303, 0.6164, 0.5303, 0.6328, 0.5233, 0.6109, 0.5233, 0.5945, 0.6379, 0.7052, 0.635, 0.7052, 0.6316, 0.6903, 0.6349, 0.6904, 0.5189, 0.5251, 0.5189, 0.4929, 0.5259, 0.4782, 0.5259, 0.5105, 0.5139, 0.5549, 0.5166, 0.5543, 0.517, 0.5696, 0.5139, 0.5703, 0.6347, 0.6421, 0.6334, 0.6421, 0.6325, 0.641, 0.6357, 0.6411, 0.6327, 0.6893, 0.6339, 0.6893, 0.6349, 0.6904, 0.6316, 0.6903, 0.6329, 0.6729, 0.6327, 0.6893, 0.6316, 0.6903, 0.6319, 0.6733, 0.6342, 0.673, 0.6347, 0.6421, 0.6357, 0.6411, 0.6352, 0.6733, 0.5125, 0.6166, 0.5125, 0.6328, 0.5092, 0.6187, 0.5092, 0.6026, 0.6339, 0.6893, 0.6327, 0.6893, 0.6312, 0.6672, 0.6325, 0.6672, 0.525, 0.7079, 0.525, 0.677, 0.5323, 0.6552, 0.5323, 0.6861, 0.5696, 0.4636, 0.5708, 0.4636, 0.5709, 0.4859, 0.5696, 0.486, 0.6329, 0.6203, 0.6323, 0.6203, 0.632, 0.62, 0.6333, 0.62, 0.6315, 0.6669, 0.6321, 0.6669, 0.6325, 0.6672, 0.6312, 0.6672, 0.6318, 0.6507, 0.6315, 0.6669, 0.6312, 0.6672, 0.6315, 0.6508, 0.6324, 0.6508, 0.6329, 0.6203, 0.6333, 0.62, 0.6327, 0.6509, 0.632, 0.6366, 0.6326, 0.6366, 0.6324, 0.6527, 0.6318, 0.6527, 0.6321, 0.6669, 0.6315, 0.6669, 0.6318, 0.6527, 0.6324, 0.6527, 0.5146, 0.6798, 0.5146, 0.7103, 0.5113, 0.7243, 0.5113, 0.6938, 0.6866, 0.5507, 0.686, 0.5507, 0.686, 0.5364, 0.6866, 0.5364, 0.7806, 0.4759, 0.7742, 0.4723, 0.7742, 0.4723, 0.7806, 0.4759, 0.7503, 0.5483, 0.7643, 0.5483, 0.7643, 0.5507, 0.7518, 0.5507, 0.6325, 0.7197, 0.6419, 0.7143, 0.6426, 0.7168, 0.6324, 0.7243, 0.6536, 0.5866, 0.6522, 0.5849, 0.6546, 0.5838, 0.6452, 0.5849, 0.6438, 0.5866, 0.6428, 0.5838, 0.6082, 0.6584, 0.6068, 0.6566, 0.6092, 0.6556, 0.6001, 0.6561, 0.5986, 0.6577, 0.5978, 0.6547, 0.6057, 0.6874, 0.6071, 0.6859, 0.608, 0.6888, 0.5976, 0.6851, 0.599, 0.6869, 0.5966, 0.6879, 0.6517, 0.6158, 0.6531, 0.6141, 0.6541, 0.617, 0.6433, 0.6141, 0.6447, 0.6158, 0.6423, 0.617, 0.719, 0.5507, 0.6906, 0.5507, 0.6908, 0.549, 0.7192, 0.549, 0.5709, 0.486, 0.5709, 0.4574, 0.5726, 0.4574, 0.5726, 0.486, 0.7192, 0.5214, 0.6908, 0.5215, 0.6906, 0.5198, 0.719, 0.5198, 0.7626, 0.4873, 0.7626, 0.4586, 0.7643, 0.4586, 0.7643, 0.4873, 0.6546, 0.5838, 0.6522, 0.5849, 0.6452, 0.5849, 0.6428, 0.5838, 0.6422, 0.583, 0.6553, 0.583, 0.5146, 0.6637, 0.5146, 0.6798, 0.5113, 0.6938, 0.5113, 0.6777, 0.6325, 0.6062, 0.6331, 0.6062, 0.6326, 0.6366, 0.632, 0.6366, 0.6321, 0.6669, 0.6324, 0.6508, 0.6327, 0.6509, 0.6325, 0.6672, 0.6323, 0.6203, 0.6318, 0.6507, 0.6315, 0.6508, 0.632, 0.62, 0.525, 0.7243, 0.525, 0.7079, 0.5323, 0.6861, 0.5323, 0.7024, 0.5125, 0.5862, 0.5125, 0.6166, 0.5092, 0.6026, 0.5092, 0.5721, 0.6339, 0.6893, 0.6342, 0.673, 0.6352, 0.6733, 0.6349, 0.6904, 0.6334, 0.6421, 0.6329, 0.6729, 0.6319, 0.6733, 0.6325, 0.641, 0.5189, 0.5422, 0.5189, 0.5251, 0.5259, 0.5105, 0.5259, 0.5275, 0.5303, 0.5855, 0.5303, 0.6164, 0.5233, 0.5945, 0.5233, 0.5636, 0.6379, 0.7052, 0.6381, 0.6881, 0.6404, 0.689, 0.6401, 0.7079, 0.6358, 0.6559, 0.6353, 0.6881, 0.633, 0.689, 0.6336, 0.6532, 0.6864, 0.5051, 0.6864, 0.4729, 0.6924, 0.4875, 0.6924, 0.5198, 0.669, 0.6825, 0.6642, 0.6825, 0.6847, 0.6403, 0.686, 0.6403, 0.5204, 0.553, 0.5204, 0.5597, 0.517, 0.5598, 0.517, 0.5531, 0.7518, 0.5369, 0.7643, 0.5369, 0.7643, 0.542, 0.7467, 0.542, 0.7518, 0.5281, 0.7518, 0.5369, 0.7467, 0.542, 0.7467, 0.523, 0.7643, 0.5281, 0.7518, 0.5281, 0.7467, 0.523, 0.7643, 0.523, 0.5395, 0.4666, 0.5395, 0.4539, 0.542, 0.4539, 0.542, 0.4651, 0.7067, 0.4559, 0.7067, 0.4685, 0.7042, 0.467, 0.7042, 0.4559, 0.5712, 0.4873, 0.5792, 0.4873, 0.5792, 0.4873, 0.5712, 0.4873, 0.5204, 0.553, 0.517, 0.5531, 0.517, 0.5425, 0.5204, 0.5425, 0.517, 0.5598, 0.5204, 0.5597, 0.5204, 0.5703, 0.517, 0.5703, 0.7467, 0.4644, 0.7467, 0.4749, 0.7369, 0.4749, 0.7369, 0.4644, 0.6162, 0.4582, 0.6162, 0.4687, 0.6063, 0.4687, 0.6063, 0.4582, 0.6707, 0.4658, 0.6707, 0.4768, 0.6601, 0.4768, 0.6601, 0.4657, 0.5525, 0.4652, 0.5525, 0.4762, 0.542, 0.4762, 0.542, 0.4652, 0.5794, 0.5032, 0.5794, 0.5125, 0.5794, 0.5125, 0.5794, 0.5032, 0.5794, 0.4873, 0.5794, 0.4966, 0.5794, 0.4966, 0.5794, 0.4873, 0.69, 0.5224, 0.6872, 0.5224, 0.6866, 0.5218, 0.6906, 0.5218, 0.6015, 0.4681, 0.6015, 0.4575, 0.6021, 0.4575, 0.6021, 0.4687, 0.69, 0.5329, 0.69, 0.5224, 0.6906, 0.5218, 0.6906, 0.5329, 0.5987, 0.4575, 0.5987, 0.4681, 0.5981, 0.4687, 0.5981, 0.4575, 0.6872, 0.5224, 0.6872, 0.5329, 0.6866, 0.5329, 0.6866, 0.5218, 0.5987, 0.4681, 0.6015, 0.4681, 0.6021, 0.4687, 0.5981, 0.4687, 0.517, 0.5437, 0.517, 0.5543, 0.5141, 0.5543, 0.5141, 0.5437, 0.5395, 0.456, 0.5395, 0.4666, 0.5366, 0.4666, 0.5366, 0.456, 0.6681, 0.4657, 0.6657, 0.4657, 0.6657, 0.4558, 0.6681, 0.4559, 0.5343, 0.4566, 0.5366, 0.4567, 0.5366, 0.4666, 0.5343, 0.4665, 0.5341, 0.4594, 0.5341, 0.4698, 0.5242, 0.4698, 0.5242, 0.4594, 0.6213, 0.4741, 0.6213, 0.4636, 0.6312, 0.4636, 0.6312, 0.4741, 0.5633, 0.4754, 0.5676, 0.4754, 0.5692, 0.477, 0.5617, 0.477, 0.5676, 0.4615, 0.5633, 0.4615, 0.5617, 0.4598, 0.5692, 0.4598, 0.5633, 0.4713, 0.5633, 0.4754, 0.5617, 0.477, 0.5617, 0.4713, 0.5676, 0.4754, 0.5676, 0.4713, 0.5692, 0.4713, 0.5692, 0.477, 0.5633, 0.4615, 0.5633, 0.4656, 0.5617, 0.4656, 0.5617, 0.4598, 0.5633, 0.4656, 0.5633, 0.4713, 0.5617, 0.4713, 0.5617, 0.4656, 0.5676, 0.4656, 0.5676, 0.4615, 0.5692, 0.4598, 0.5692, 0.4656, 0.5676, 0.4713, 0.5676, 0.4656, 0.5692, 0.4656, 0.5692, 0.4713, 0.6063, 0.4588, 0.6021, 0.4588, 0.6021, 0.4547, 0.6063, 0.4547, 0.6063, 0.4687, 0.6021, 0.4687, 0.6021, 0.4646, 0.6063, 0.4646, 0.6063, 0.4646, 0.6021, 0.4646, 0.6021, 0.4588, 0.6063, 0.4588, 0.5189, 0.5421, 0.5153, 0.5422, 0.5153, 0.4597, 0.5189, 0.4597, 0.5401, 0.6328, 0.5344, 0.6328, 0.5344, 0.5503, 0.5401, 0.5503, 0.5364, 0.6418, 0.5421, 0.6418, 0.5421, 0.7243, 0.5364, 0.7243, 0.5344, 0.6328, 0.5303, 0.6328, 0.5303, 0.5503, 0.5344, 0.5503, 0.5146, 0.6418, 0.5181, 0.6419, 0.5181, 0.7243, 0.5146, 0.7242, 0.669, 0.6532, 0.669, 0.6344, 0.6754, 0.628, 0.6754, 0.6532, 0.669, 0.6344, 0.6642, 0.6344, 0.6578, 0.628, 0.6754, 0.628, 0.6642, 0.6344, 0.6642, 0.6532, 0.6578, 0.6532, 0.6578, 0.628, 0.6642, 0.6532, 0.6642, 0.6825, 0.6578, 0.6889, 0.6578, 0.6532, 0.669, 0.6825, 0.669, 0.6532, 0.6754, 0.6532, 0.6754, 0.6889, 0.6642, 0.6825, 0.669, 0.6825, 0.6754, 0.6889, 0.6578, 0.6889, 0.6323, 0.4562, 0.6367, 0.4584, 0.6333, 0.5038, 0.6323, 0.5033, 0.6628, 0.5418, 0.6607, 0.5523, 0.6601, 0.5522, 0.6622, 0.5417, 0.5959, 0.7243, 0.5781, 0.701, 0.5781, 0.6476, 0.5959, 0.6709, 0.6607, 0.4769, 0.6683, 0.5137, 0.6677, 0.5136, 0.6601, 0.4768, 0.7819, 0.5068, 0.7819, 0.5246, 0.7643, 0.5507, 0.7643, 0.5329, 0.5201, 0.6738, 0.5181, 0.6616, 0.5186, 0.6616, 0.5206, 0.6737, 0.7309, 0.5036, 0.7309, 0.5213, 0.7301, 0.5213, 0.7301, 0.5026, 0.7309, 0.5213, 0.7309, 0.5497, 0.7301, 0.5507, 0.7301, 0.5213, 0.7331, 0.5213, 0.7331, 0.5035, 0.7339, 0.5025, 0.7339, 0.5212, 0.7331, 0.5035, 0.7309, 0.5036, 0.7301, 0.5026, 0.7339, 0.5025, 0.7331, 0.5496, 0.7331, 0.5213, 0.7339, 0.5212, 0.7339, 0.5506, 0.7309, 0.5497, 0.7331, 0.5496, 0.7339, 0.5506, 0.7301, 0.5507, 0.7192, 0.4771, 0.7215, 0.4771, 0.7215, 0.4948, 0.7192, 0.4949, 0.7192, 0.4949, 0.7215, 0.4948, 0.7215, 0.5232, 0.7192, 0.5232, 0.7331, 0.5496, 0.7309, 0.5497, 0.7192, 0.5232, 0.7215, 0.5232, 0.5126, 0.6342, 0.5146, 0.6334, 0.5146, 0.6629, 0.5126, 0.6637, 0.7819, 0.4785, 0.7819, 0.5068, 0.7643, 0.5329, 0.7643, 0.5046, 0.5172, 0.5704, 0.5233, 0.5931, 0.5228, 0.593, 0.5167, 0.5703, 0.5559, 0.5684, 0.5464, 0.5839, 0.5442, 0.5833, 0.5539, 0.5673, 0.5669, 0.5503, 0.5559, 0.5684, 0.5539, 0.5673, 0.5692, 0.5422, 0.5464, 0.6247, 0.552, 0.6156, 0.5539, 0.6168, 0.5442, 0.6328, 0.552, 0.6156, 0.5669, 0.5911, 0.5692, 0.5917, 0.5539, 0.6168, 0.5669, 0.5911, 0.5669, 0.5503, 0.5692, 0.5422, 0.5692, 0.5917, 0.5464, 0.5839, 0.5464, 0.6247, 0.5442, 0.6328, 0.5442, 0.5833, 0.5556, 0.668, 0.5667, 0.6499, 0.5667, 0.6907, 0.5518, 0.7152, 0.5462, 0.6835, 0.5556, 0.668, 0.5518, 0.7152, 0.5462, 0.7243, 0.5414, 0.5054, 0.538, 0.4876, 0.5386, 0.4875, 0.542, 0.5053, 0.5341, 0.5422, 0.5414, 0.5054, 0.542, 0.5053, 0.5347, 0.5421, 0.6683, 0.5137, 0.6628, 0.5418, 0.6622, 0.5417, 0.6677, 0.5136, 0.538, 0.4876, 0.5341, 0.4667, 0.5347, 0.4666, 0.5386, 0.4875, 0.67, 0.5085, 0.67, 0.5258, 0.6683, 0.5263, 0.6683, 0.5085, 0.67, 0.4856, 0.67, 0.5085, 0.6683, 0.5085, 0.6683, 0.4802, 0.6843, 0.5469, 0.6843, 0.5346, 0.686, 0.5346, 0.686, 0.5523, 0.6843, 0.5346, 0.6843, 0.5068, 0.686, 0.5062, 0.686, 0.5346, 0.67, 0.5258, 0.6843, 0.5469, 0.686, 0.5523, 0.6683, 0.5263, 0.6843, 0.5068, 0.67, 0.4856, 0.6683, 0.4802, 0.686, 0.5062, 0.5989, 0.5295, 0.5989, 0.5123, 0.6133, 0.5383, 0.6133, 0.5507, 0.5989, 0.5123, 0.5989, 0.4893, 0.6133, 0.5105, 0.6133, 0.5383, 0.5233, 0.5931, 0.5207, 0.6101, 0.5202, 0.61, 0.5228, 0.593, 0.5181, 0.7243, 0.5245, 0.7012, 0.525, 0.7012, 0.5186, 0.7242, 0.5245, 0.7012, 0.5201, 0.6738, 0.5206, 0.6737, 0.525, 0.7012, 0.5207, 0.6101, 0.5172, 0.6328, 0.5167, 0.6327, 0.5202, 0.61, 0.5839, 0.5671, 0.5843, 0.5465, 0.5882, 0.5428, 0.5876, 0.5672, 0.5843, 0.5465, 0.5743, 0.5462, 0.5706, 0.5424, 0.5882, 0.5428, 0.5743, 0.5462, 0.5738, 0.5668, 0.57, 0.5667, 0.5706, 0.5424, 0.5731, 0.5978, 0.5831, 0.5981, 0.5868, 0.602, 0.5692, 0.6016, 0.5831, 0.5981, 0.5839, 0.5671, 0.5876, 0.5672, 0.5868, 0.602, 0.5738, 0.5668, 0.5731, 0.5978, 0.5692, 0.6016, 0.57, 0.5667, 0.5459, 0.4868, 0.5459, 0.5074, 0.542, 0.5112, 0.542, 0.4906, 0.6681, 0.4584, 0.6686, 0.4584, 0.6686, 0.4657, 0.6681, 0.4657, 0.7662, 0.4742, 0.7662, 0.4634, 0.7696, 0.4577, 0.7712, 0.4656, 0.5167, 0.6122, 0.5167, 0.6328, 0.5125, 0.622, 0.5125, 0.6014, 0.5167, 0.5812, 0.5167, 0.6122, 0.5125, 0.6014, 0.5125, 0.5705, 0.5245, 0.5529, 0.5237, 0.5485, 0.5278, 0.5425, 0.5293, 0.5459, 0.5804, 0.5814, 0.5783, 0.5813, 0.5788, 0.5607, 0.5809, 0.5608, 0.5783, 0.5813, 0.5804, 0.5814, 0.5797, 0.6124, 0.5776, 0.6123, 0.5759, 0.5774, 0.5764, 0.5568, 0.5788, 0.5607, 0.5783, 0.5813, 0.5459, 0.5074, 0.5459, 0.5384, 0.542, 0.5422, 0.542, 0.5112, 0.7302, 0.473, 0.7281, 0.4761, 0.7281, 0.4651, 0.7302, 0.4631, 0.5752, 0.6084, 0.5759, 0.5774, 0.5783, 0.5813, 0.5776, 0.6123, 0.7252, 0.4639, 0.7261, 0.473, 0.7249, 0.4733, 0.7238, 0.4628, 0.583, 0.5475, 0.5757, 0.5473, 0.5743, 0.5462, 0.5843, 0.5465, 0.7324, 0.4639, 0.7252, 0.4639, 0.7238, 0.4628, 0.7339, 0.4628, 0.7281, 0.4761, 0.7302, 0.473, 0.7313, 0.4733, 0.7288, 0.4771, 0.5816, 0.5567, 0.583, 0.5475, 0.5843, 0.5465, 0.5828, 0.557, 0.7302, 0.473, 0.7324, 0.4639, 0.7339, 0.4628, 0.7313, 0.4733, 0.5757, 0.5473, 0.5776, 0.5566, 0.5764, 0.5568, 0.5743, 0.5462, 0.5795, 0.5598, 0.58, 0.5598, 0.5809, 0.5608, 0.5788, 0.5607, 0.7276, 0.4761, 0.7281, 0.4761, 0.7288, 0.4771, 0.7267, 0.4771, 0.7261, 0.473, 0.7276, 0.4761, 0.7267, 0.4771, 0.7249, 0.4733, 0.58, 0.5598, 0.5816, 0.5567, 0.5828, 0.557, 0.5809, 0.5608, 0.5776, 0.5566, 0.5795, 0.5598, 0.5788, 0.5607, 0.5764, 0.5568, 0.5218, 0.6373, 0.5218, 0.6332, 0.5243, 0.635, 0.5243, 0.6355, 0.5383, 0.5503, 0.5383, 0.543, 0.5442, 0.5452, 0.5442, 0.5493, 0.5754, 0.5591, 0.5827, 0.5593, 0.5814, 0.5652, 0.5774, 0.5651, 0.5223, 0.6616, 0.5223, 0.6575, 0.525, 0.6593, 0.525, 0.6598, 0.5237, 0.5636, 0.5245, 0.5529, 0.5293, 0.5459, 0.5303, 0.5539, 0.6686, 0.4584, 0.6707, 0.4552, 0.6707, 0.4637, 0.6686, 0.4657, 0.5757, 0.5473, 0.583, 0.5475, 0.5827, 0.5593, 0.5754, 0.5591, 0.7281, 0.4761, 0.7276, 0.4761, 0.7276, 0.4651, 0.7281, 0.4651, 0.7238, 0.4678, 0.72, 0.4771, 0.72, 0.4671, 0.7238, 0.4611, 0.5396, 0.6418, 0.5396, 0.6345, 0.5462, 0.6345, 0.5462, 0.6418, 0.7674, 0.4785, 0.7662, 0.4742, 0.7712, 0.4656, 0.7729, 0.4689, 0.6868, 0.5422, 0.6906, 0.5329, 0.6906, 0.5447, 0.6868, 0.5507, 0.7554, 0.6183, 0.761, 0.6183, 0.7622, 0.6184, 0.7542, 0.6184, 0.7591, 0.6173, 0.7573, 0.6173, 0.7564, 0.6172, 0.7601, 0.6172, 0.7573, 0.6173, 0.7554, 0.6183, 0.7542, 0.6184, 0.7564, 0.6172, 0.761, 0.6183, 0.7591, 0.6173, 0.7601, 0.6172, 0.7622, 0.6184, 0.7573, 0.6173, 0.7591, 0.6173, 0.761, 0.6183, 0.7554, 0.6183, 0.7608, 0.6183, 0.7556, 0.6183, 0.7556, 0.6183, 0.7608, 0.6183, 0.7591, 0.6173, 0.761, 0.6183, 0.761, 0.6183, 0.7591, 0.6173, 0.7573, 0.6173, 0.7591, 0.6173, 0.7591, 0.6173, 0.7573, 0.6173, 0.7556, 0.6183, 0.7608, 0.6183, 0.761, 0.6183, 0.7554, 0.6183, 0.7608, 0.6183, 0.7556, 0.6183, 0.7554, 0.6183, 0.761, 0.6183, 0.7556, 0.6183, 0.7556, 0.6183, 0.7554, 0.6183, 0.7554, 0.6183, 0.7608, 0.6183, 0.7608, 0.6183, 0.761, 0.6183, 0.761, 0.6183, 0.7608, 0.6183, 0.7556, 0.6183, 0.7556, 0.6183, 0.7608, 0.6183, 0.7608, 0.6183, 0.7608, 0.6183, 0.7608, 0.6183, 0.7608, 0.6183, 0.7556, 0.6183, 0.7608, 0.6183, 0.7608, 0.6183, 0.7556, 0.6183, 0.7556, 0.6183, 0.7556, 0.6183, 0.7556, 0.6183, 0.7556, 0.6183, 0.7643, 0.4873, 0.7467, 0.4873, 0.7467, 0.4873, 0.7643, 0.4873, 0.7467, 0.4873, 0.7467, 0.523, 0.7467, 0.523, 0.7467, 0.4873, 0.7467, 0.523, 0.7643, 0.523, 0.7643, 0.523, 0.7467, 0.523, 0.5082, 0.5606, 0.5082, 0.5725, 0.5071, 0.5725, 0.5071, 0.5606, 0.5082, 0.5725, 0.5082, 0.5844, 0.5071, 0.5844, 0.5071, 0.5725, 0.5092, 0.597, 0.5092, 0.6089, 0.5082, 0.6089, 0.5082, 0.597, 0.5092, 0.6089, 0.5092, 0.6208, 0.5082, 0.6208, 0.5082, 0.6089, 0.7372, 0.513, 0.7372, 0.5249, 0.7358, 0.5254, 0.7358, 0.5129, 0.7372, 0.5249, 0.7372, 0.5368, 0.7358, 0.5378, 0.7358, 0.5254, 0.7453, 0.549, 0.7453, 0.5371, 0.7467, 0.5382, 0.7467, 0.5507, 0.7453, 0.5371, 0.7453, 0.5252, 0.7467, 0.5258, 0.7467, 0.5382, 0.7358, 0.5133, 0.7358, 0.5258, 0.7344, 0.5258, 0.7344, 0.5133, 0.7358, 0.5258, 0.7358, 0.5382, 0.7344, 0.5382, 0.7344, 0.5258, 0.6104, 0.6157, 0.6108, 0.6032, 0.6118, 0.6029, 0.6113, 0.6158, 0.6108, 0.6032, 0.6113, 0.5908, 0.6123, 0.5901, 0.6118, 0.6029, 0.6009, 0.5775, 0.6005, 0.59, 0.5995, 0.5891, 0.6, 0.5763, 0.6005, 0.59, 0.6, 0.6024, 0.5991, 0.602, 0.5995, 0.5891, 0.509, 0.475, 0.509, 0.4908, 0.509, 0.4908, 0.509, 0.475, 0.6176, 0.4596, 0.619, 0.4583, 0.619, 0.4583, 0.6176, 0.4596, 0.6369, 0.4714, 0.6383, 0.4714, 0.6383, 0.4714, 0.6369, 0.4714, 0.6176, 0.4923, 0.619, 0.4918, 0.619, 0.4918, 0.6176, 0.4923, 0.619, 0.4745, 0.6176, 0.4753, 0.6176, 0.4753, 0.619, 0.4745, 0.6383, 0.4872, 0.6369, 0.4872, 0.6369, 0.4872, 0.6383, 0.4872, 0.619, 0.5081, 0.6176, 0.5081, 0.6176, 0.5081, 0.619, 0.5081, 0.6383, 0.4551, 0.6383, 0.4709, 0.6383, 0.4709, 0.6383, 0.4551, 0.5105, 0.7243, 0.5105, 0.708, 0.5113, 0.708, 0.5113, 0.7243, 0.5105, 0.708, 0.5105, 0.6917, 0.5113, 0.6917, 0.5113, 0.708, 0.5062, 0.5073, 0.5062, 0.491, 0.507, 0.491, 0.507, 0.5073, 0.5062, 0.491, 0.5062, 0.4747, 0.507, 0.4747, 0.507, 0.491, 0.6424, 0.5038, 0.6385, 0.5038, 0.6385, 0.4875, 0.6424, 0.4875, 0.6424, 0.4875, 0.6385, 0.4875, 0.6385, 0.4712, 0.6424, 0.4712, 0.7603, 0.6944, 0.7603, 0.684, 0.764, 0.6852, 0.764, 0.6981, 0.7603, 0.684, 0.7603, 0.6736, 0.764, 0.6724, 0.764, 0.6852, 0.7559, 0.6632, 0.7559, 0.6736, 0.7522, 0.6724, 0.7522, 0.6595, 0.7559, 0.6736, 0.7559, 0.684, 0.7522, 0.6852, 0.7522, 0.6724, 0.5975, 0.5507, 0.5975, 0.5382, 0.5989, 0.5382, 0.5989, 0.5507, 0.5975, 0.5382, 0.5975, 0.5257, 0.5989, 0.5257, 0.5989, 0.5382, 0.7405, 0.6595, 0.7522, 0.6595, 0.7522, 0.6724, 0.7405, 0.6724, 0.7405, 0.6724, 0.7522, 0.6724, 0.7522, 0.6852, 0.7405, 0.6852, 0.7139, 0.6879, 0.7054, 0.6879, 0.7054, 0.6879, 0.7139, 0.6879, 0.7054, 0.6155, 0.7054, 0.6026, 0.7054, 0.6026, 0.7054, 0.6155, 0.7272, 0.6155, 0.7156, 0.6155, 0.7156, 0.6026, 0.7273, 0.6026, 0.7273, 0.6026, 0.7156, 0.6026, 0.7156, 0.5898, 0.7273, 0.5898, 0.7039, 0.6155, 0.6922, 0.6155, 0.6922, 0.6026, 0.7039, 0.6026, 0.7039, 0.6026, 0.6922, 0.6026, 0.6922, 0.5898, 0.7039, 0.5898, 0.764, 0.6595, 0.7757, 0.6595, 0.7757, 0.6724, 0.764, 0.6724, 0.764, 0.6724, 0.7757, 0.6724, 0.7757, 0.6852, 0.764, 0.6852, 0.6173, 0.6544, 0.6184, 0.6152, 0.6184, 0.6152, 0.6173, 0.6544, 0.6254, 0.6153, 0.6244, 0.6545, 0.6244, 0.6545, 0.6254, 0.6153, 0.6174, 0.4757, 0.6174, 0.4594, 0.6176, 0.4596, 0.6176, 0.4753, 0.6174, 0.4594, 0.6192, 0.4578, 0.619, 0.4583, 0.6176, 0.4596, 0.6192, 0.4578, 0.6192, 0.4746, 0.619, 0.4745, 0.619, 0.4583, 0.6192, 0.4746, 0.6174, 0.4757, 0.6176, 0.4753, 0.619, 0.4745, 0.5082, 0.6906, 0.5082, 0.6738, 0.5084, 0.6743, 0.5084, 0.6904, 0.5082, 0.6738, 0.5105, 0.6754, 0.5102, 0.6755, 0.5084, 0.6743, 0.5105, 0.6754, 0.5105, 0.6917, 0.5102, 0.6913, 0.5102, 0.6755, 0.5105, 0.6917, 0.5082, 0.6906, 0.5084, 0.6904, 0.5102, 0.6913, 0.5093, 0.491, 0.5093, 0.5073, 0.509, 0.5071, 0.509, 0.4913, 0.5093, 0.5073, 0.507, 0.5073, 0.5072, 0.5071, 0.509, 0.5071, 0.507, 0.5073, 0.507, 0.491, 0.5072, 0.4913, 0.5072, 0.5071, 0.507, 0.491, 0.5093, 0.491, 0.509, 0.4913, 0.5072, 0.4913, 0.6367, 0.4712, 0.6367, 0.4549, 0.6369, 0.4551, 0.6369, 0.4709, 0.6367, 0.4549, 0.6385, 0.4549, 0.6383, 0.4551, 0.6369, 0.4551, 0.6385, 0.4549, 0.6385, 0.4712, 0.6383, 0.4709, 0.6383, 0.4551, 0.6385, 0.4712, 0.6367, 0.4712, 0.6369, 0.4709, 0.6383, 0.4709, 0.6367, 0.5038, 0.6367, 0.4875, 0.6369, 0.4878, 0.6369, 0.5036, 0.6367, 0.4875, 0.6385, 0.4875, 0.6383, 0.4878, 0.6369, 0.4878, 0.6385, 0.4875, 0.6385, 0.5038, 0.6383, 0.5036, 0.6383, 0.4878, 0.6385, 0.5038, 0.6367, 0.5038, 0.6369, 0.5036, 0.6383, 0.5036, 0.6367, 0.4875, 0.6367, 0.4712, 0.6369, 0.4714, 0.6369, 0.4872, 0.6367, 0.4712, 0.6385, 0.4712, 0.6383, 0.4714, 0.6369, 0.4714, 0.6385, 0.4712, 0.6385, 0.4875, 0.6383, 0.4872, 0.6383, 0.4714, 0.6385, 0.4875, 0.6367, 0.4875, 0.6369, 0.4872, 0.6383, 0.4872, 0.5093, 0.4584, 0.5093, 0.4747, 0.509, 0.4745, 0.509, 0.4587, 0.5093, 0.4747, 0.507, 0.4747, 0.5072, 0.4744, 0.509, 0.4745, 0.507, 0.4747, 0.507, 0.4584, 0.5072, 0.4587, 0.5072, 0.4744, 0.507, 0.4584, 0.5093, 0.4584, 0.509, 0.4587, 0.5072, 0.4587, 0.5093, 0.4747, 0.5093, 0.491, 0.509, 0.4908, 0.509, 0.475, 0.5093, 0.491, 0.507, 0.491, 0.5072, 0.4908, 0.509, 0.4908, 0.507, 0.491, 0.507, 0.4747, 0.5072, 0.475, 0.5072, 0.4908, 0.507, 0.4747, 0.5093, 0.4747, 0.509, 0.475, 0.5072, 0.475, 0.5082, 0.7243, 0.5082, 0.7074, 0.5084, 0.7078, 0.5084, 0.724, 0.5082, 0.7074, 0.5105, 0.708, 0.5102, 0.7082, 0.5084, 0.7078, 0.5105, 0.708, 0.5105, 0.7243, 0.5102, 0.724, 0.5102, 0.7082, 0.5105, 0.7243, 0.5082, 0.7243, 0.5084, 0.724, 0.5102, 0.724, 0.5082, 0.7074, 0.5082, 0.6906, 0.5084, 0.691, 0.5084, 0.7072, 0.5082, 0.6906, 0.5105, 0.6917, 0.5102, 0.6918, 0.5084, 0.691, 0.5105, 0.6917, 0.5105, 0.708, 0.5102, 0.7076, 0.5102, 0.6918, 0.5105, 0.708, 0.5082, 0.7074, 0.5084, 0.7072, 0.5102, 0.7076, 0.6174, 0.5084, 0.6174, 0.4921, 0.6176, 0.4923, 0.6176, 0.5081, 0.6174, 0.4921, 0.6192, 0.4915, 0.619, 0.4918, 0.6176, 0.4923, 0.6192, 0.4915, 0.6192, 0.5084, 0.619, 0.5081, 0.619, 0.4918, 0.6192, 0.5084, 0.6174, 0.5084, 0.6176, 0.5081, 0.619, 0.5081, 0.6174, 0.4921, 0.6174, 0.4757, 0.6176, 0.4759, 0.6176, 0.4917, 0.6174, 0.4757, 0.6192, 0.4746, 0.619, 0.4751, 0.6176, 0.4759, 0.6192, 0.4746, 0.6192, 0.4915, 0.619, 0.4913, 0.619, 0.4751, 0.6192, 0.4915, 0.6174, 0.4921, 0.6176, 0.4917, 0.619, 0.4913, 0.6176, 0.4753, 0.6176, 0.4596, 0.619, 0.4583, 0.619, 0.4745, 0.5084, 0.6904, 0.5084, 0.6743, 0.5102, 0.6755, 0.5102, 0.6913, 0.509, 0.4913, 0.509, 0.5071, 0.5072, 0.5071, 0.5072, 0.4913, 0.6369, 0.4709, 0.6369, 0.4551, 0.6383, 0.4551, 0.6383, 0.4709, 0.6369, 0.5036, 0.6369, 0.4878, 0.6383, 0.4878, 0.6383, 0.5036, 0.6369, 0.4872, 0.6369, 0.4714, 0.6383, 0.4714, 0.6383, 0.4872, 0.509, 0.4587, 0.509, 0.4745, 0.5072, 0.4744, 0.5072, 0.4587, 0.509, 0.475, 0.509, 0.4908, 0.5072, 0.4908, 0.5072, 0.475, 0.5084, 0.724, 0.5084, 0.7078, 0.5102, 0.7082, 0.5102, 0.724, 0.5084, 0.7072, 0.5084, 0.691, 0.5102, 0.6918, 0.5102, 0.7076, 0.6176, 0.5081, 0.6176, 0.4923, 0.619, 0.4918, 0.619, 0.5081, 0.6176, 0.4917, 0.6176, 0.4759, 0.619, 0.4751, 0.619, 0.4913, 0.5072, 0.475, 0.509, 0.475, 0.509, 0.475, 0.5072, 0.475, 0.5072, 0.4913, 0.509, 0.4913, 0.509, 0.4913, 0.5072, 0.4913, 0.509, 0.4908, 0.5072, 0.4908, 0.5072, 0.4908, 0.509, 0.4908, 0.509, 0.5071, 0.5072, 0.5071, 0.5072, 0.5071, 0.509, 0.5071, 0.5084, 0.7072, 0.5084, 0.691, 0.5084, 0.691, 0.5084, 0.7072, 0.6369, 0.5036, 0.6369, 0.4878, 0.6369, 0.4878, 0.6369, 0.5036, 0.5072, 0.4908, 0.5072, 0.475, 0.5072, 0.475, 0.5072, 0.4908, 0.5072, 0.5071, 0.5072, 0.4913, 0.5072, 0.4913, 0.5072, 0.5071, 0.5102, 0.7076, 0.5084, 0.7072, 0.5084, 0.7072, 0.5102, 0.7076, 0.6383, 0.5036, 0.6369, 0.5036, 0.6369, 0.5036, 0.6383, 0.5036, 0.5084, 0.691, 0.5102, 0.6918, 0.5102, 0.6918, 0.5084, 0.691, 0.6369, 0.4878, 0.6383, 0.4878, 0.6383, 0.4878, 0.6369, 0.4878, 0.6176, 0.4917, 0.6176, 0.4759, 0.6176, 0.4759, 0.6176, 0.4917, 0.509, 0.4587, 0.509, 0.4745, 0.509, 0.4745, 0.509, 0.4587, 0.5102, 0.6918, 0.5102, 0.7076, 0.5102, 0.7076, 0.5102, 0.6918, 0.5084, 0.6904, 0.5084, 0.6743, 0.5084, 0.6743, 0.5084, 0.6904, 0.6383, 0.4878, 0.6383, 0.5036, 0.6383, 0.5036, 0.6383, 0.4878, 0.619, 0.4913, 0.6176, 0.4917, 0.6176, 0.4917, 0.619, 0.4913, 0.5072, 0.4587, 0.509, 0.4587, 0.509, 0.4587, 0.5072, 0.4587, 0.5102, 0.6913, 0.5084, 0.6904, 0.5084, 0.6904, 0.5102, 0.6913, 0.6176, 0.4759, 0.619, 0.4751, 0.619, 0.4751, 0.6176, 0.4759, 0.509, 0.4745, 0.5072, 0.4744, 0.5072, 0.4744, 0.509, 0.4745, 0.5084, 0.6743, 0.5102, 0.6755, 0.5102, 0.6755, 0.5084, 0.6743, 0.5084, 0.724, 0.5084, 0.7078, 0.5084, 0.7078, 0.5084, 0.724, 0.619, 0.4751, 0.619, 0.4913, 0.619, 0.4913, 0.619, 0.4751, 0.6369, 0.4709, 0.6369, 0.4551, 0.6369, 0.4551, 0.6369, 0.4709, 0.5072, 0.4744, 0.5072, 0.4587, 0.5072, 0.4587, 0.5072, 0.4744, 0.5102, 0.6755, 0.5102, 0.6913, 0.5102, 0.6913, 0.5102, 0.6755, 0.5102, 0.724, 0.5084, 0.724, 0.5084, 0.724, 0.5102, 0.724, 0.6383, 0.4709, 0.6369, 0.4709, 0.6369, 0.4709, 0.6383, 0.4709, 0.5084, 0.7078, 0.5102, 0.7082, 0.5102, 0.7082, 0.5084, 0.7078, 0.6369, 0.4551, 0.6383, 0.4551, 0.6383, 0.4551, 0.6369, 0.4551, 0.6176, 0.5081, 0.6176, 0.4923, 0.6176, 0.4923, 0.6176, 0.5081, 0.6369, 0.4872, 0.6369, 0.4714, 0.6369, 0.4714, 0.6369, 0.4872, 0.5102, 0.7082, 0.5102, 0.724, 0.5102, 0.724, 0.5102, 0.7082, 0.6176, 0.4753, 0.6176, 0.4596, 0.6176, 0.4596, 0.6176, 0.4753, 0.7559, 0.684, 0.7559, 0.6736, 0.7603, 0.6736, 0.7603, 0.684, 0.6192, 0.4746, 0.5082, 0.6906, 0.5082, 0.7074, 0.6192, 0.4915, 0.5789, 0.5701, 0.5426, 0.641, 0.7603, 0.6736, 0.7559, 0.6736, 0.5593, 0.5267, 0.5447, 0.6147, 0.7603, 0.684, 0.7603, 0.6944, 0.5266, 0.675, 0.5789, 0.5701, 0.7559, 0.6736, 0.7559, 0.6632, 0.5082, 0.6906, 0.6192, 0.4746, 0.5846, 0.5386, 0.5447, 0.6147, 0.6192, 0.4746, 0.6192, 0.4578, 0.591, 0.4916, 0.5846, 0.5386, 0.6192, 0.4578, 0.5329, 0.5486, 0.5593, 0.5267, 0.591, 0.4916, 0.5329, 0.5486, 0.5082, 0.6906, 0.5447, 0.6147, 0.5593, 0.5267, 0.6192, 0.4915, 0.5082, 0.7074, 0.5426, 0.641, 0.5789, 0.5701, 0.5082, 0.7074, 0.5082, 0.7243, 0.5272, 0.6733, 0.5426, 0.641, 0.5082, 0.7243, 0.5396, 0.6362, 0.5266, 0.675, 0.5272, 0.6733, 0.5396, 0.6362, 0.6192, 0.4915, 0.5789, 0.5701, 0.5266, 0.675, 0.5846, 0.5386, 0.591, 0.4916, 0.7558, 0.6944, 0.7559, 0.684, 0.591, 0.4916, 0.5593, 0.5267, 0.7603, 0.6944, 0.7558, 0.6944, 0.5426, 0.641, 0.5272, 0.6733, 0.7603, 0.6632, 0.7603, 0.6736, 0.5272, 0.6733, 0.5266, 0.675, 0.7559, 0.6632, 0.7603, 0.6632, 0.7545, 0.4873, 0.7545, 0.4586, 0.7552, 0.4593, 0.7552, 0.4866, 0.7545, 0.4586, 0.7626, 0.4586, 0.7619, 0.4593, 0.7552, 0.4593, 0.7626, 0.4586, 0.7626, 0.4873, 0.7619, 0.4866, 0.7619, 0.4593, 0.7626, 0.4873, 0.7545, 0.4873, 0.7552, 0.4866, 0.7619, 0.4866, 0.5807, 0.486, 0.5726, 0.486, 0.5733, 0.4853, 0.58, 0.4853, 0.5726, 0.486, 0.5726, 0.4574, 0.5733, 0.4581, 0.5733, 0.4853, 0.5726, 0.4574, 0.5807, 0.4574, 0.58, 0.4581, 0.5733, 0.4581, 0.5807, 0.4574, 0.5807, 0.486, 0.58, 0.4853, 0.58, 0.4581, 0.7552, 0.4866, 0.7552, 0.4593, 0.7619, 0.4593, 0.7619, 0.4866, 0.58, 0.4853, 0.5733, 0.4853, 0.5733, 0.4581, 0.58, 0.4581, 0.7552, 0.4866, 0.7552, 0.4593, 0.7552, 0.4593, 0.7552, 0.4866, 0.58, 0.4581, 0.58, 0.4853, 0.58, 0.4853, 0.58, 0.4581, 0.7619, 0.4593, 0.7619, 0.4866, 0.7619, 0.4866, 0.7619, 0.4593, 0.7619, 0.4866, 0.7552, 0.4866, 0.7552, 0.4866, 0.7619, 0.4866, 0.5733, 0.4853, 0.5733, 0.4581, 0.5733, 0.4581, 0.5733, 0.4853, 0.58, 0.4853, 0.5733, 0.4853, 0.5733, 0.4853, 0.58, 0.4853, 0.5967, 0.5424, 0.5692, 0.5423, 0.5767, 0.5348, 0.5892, 0.5348, 0.5692, 0.5423, 0.5692, 0.5138, 0.5767, 0.5213, 0.5767, 0.5348, 0.5692, 0.5138, 0.5967, 0.5138, 0.5892, 0.5213, 0.5767, 0.5213, 0.5967, 0.5138, 0.5967, 0.5424, 0.5892, 0.5348, 0.5892, 0.5213, 0.5892, 0.5339, 0.5892, 0.5334, 0.5892, 0.5334, 0.5892, 0.5339, 0.5784, 0.5229, 0.5876, 0.5229, 0.5876, 0.5229, 0.5784, 0.5229, 0.5767, 0.5334, 0.5767, 0.5339, 0.5767, 0.5339, 0.5767, 0.5334, 0.5882, 0.5213, 0.5878, 0.5213, 0.5878, 0.5213, 0.5882, 0.5213, 0.5892, 0.5348, 0.5767, 0.5348, 0.5777, 0.5348, 0.5882, 0.5348, 0.5767, 0.5348, 0.5767, 0.5348, 0.5781, 0.5348, 0.5777, 0.5348, 0.5767, 0.5348, 0.5892, 0.5348, 0.5878, 0.5348, 0.5781, 0.5348, 0.5892, 0.5348, 0.5892, 0.5348, 0.5882, 0.5348, 0.5878, 0.5348, 0.5892, 0.5348, 0.5767, 0.5348, 0.5784, 0.5332, 0.5876, 0.5332, 0.5767, 0.5348, 0.5767, 0.5213, 0.5784, 0.5229, 0.5784, 0.5332, 0.5767, 0.5213, 0.5892, 0.5213, 0.5876, 0.5229, 0.5784, 0.5229, 0.5892, 0.5213, 0.5892, 0.5348, 0.5876, 0.5332, 0.5876, 0.5229, 0.5767, 0.5213, 0.5892, 0.5213, 0.5882, 0.5213, 0.5777, 0.5213, 0.5892, 0.5213, 0.5892, 0.5213, 0.5878, 0.5213, 0.5882, 0.5213, 0.5892, 0.5213, 0.5767, 0.5213, 0.5781, 0.5213, 0.5878, 0.5213, 0.5767, 0.5213, 0.5767, 0.5213, 0.5777, 0.5213, 0.5781, 0.5213, 0.5892, 0.5213, 0.5892, 0.5348, 0.5892, 0.5339, 0.5892, 0.5223, 0.5892, 0.5348, 0.5892, 0.5348, 0.5892, 0.5334, 0.5892, 0.5339, 0.5892, 0.5348, 0.5892, 0.5213, 0.5892, 0.5227, 0.5892, 0.5334, 0.5892, 0.5213, 0.5892, 0.5213, 0.5892, 0.5223, 0.5892, 0.5227, 0.5767, 0.5348, 0.5767, 0.5213, 0.5767, 0.5223, 0.5767, 0.5339, 0.5767, 0.5213, 0.5767, 0.5213, 0.5767, 0.5227, 0.5767, 0.5223, 0.5767, 0.5213, 0.5767, 0.5348, 0.5767, 0.5334, 0.5767, 0.5227, 0.5767, 0.5348, 0.5767, 0.5348, 0.5767, 0.5339, 0.5767, 0.5334, 0.5882, 0.5348, 0.5777, 0.5348, 0.5781, 0.5348, 0.5878, 0.5348, 0.5876, 0.5332, 0.5784, 0.5332, 0.5784, 0.5229, 0.5876, 0.5229, 0.5777, 0.5213, 0.5882, 0.5213, 0.5878, 0.5213, 0.5781, 0.5213, 0.5892, 0.5223, 0.5892, 0.5339, 0.5892, 0.5334, 0.5892, 0.5227, 0.5767, 0.5339, 0.5767, 0.5223, 0.5767, 0.5227, 0.5767, 0.5334, 0.5767, 0.5223, 0.5767, 0.5227, 0.5767, 0.5227, 0.5767, 0.5223, 0.5892, 0.5334, 0.5892, 0.5227, 0.5892, 0.5227, 0.5892, 0.5334, 0.5767, 0.5227, 0.5767, 0.5334, 0.5767, 0.5334, 0.5767, 0.5227, 0.5882, 0.5348, 0.5777, 0.5348, 0.5777, 0.5348, 0.5882, 0.5348, 0.5876, 0.5332, 0.5784, 0.5332, 0.5784, 0.5332, 0.5876, 0.5332, 0.5878, 0.5348, 0.5882, 0.5348, 0.5882, 0.5348, 0.5878, 0.5348, 0.5777, 0.5213, 0.5882, 0.5213, 0.5882, 0.5213, 0.5777, 0.5213, 0.5876, 0.5229, 0.5876, 0.5332, 0.5876, 0.5332, 0.5876, 0.5229, 0.5892, 0.5223, 0.5892, 0.5339, 0.5892, 0.5339, 0.5892, 0.5223, 0.5777, 0.5348, 0.5781, 0.5348, 0.5781, 0.5348, 0.5777, 0.5348, 0.5781, 0.5213, 0.5777, 0.5213, 0.5777, 0.5213, 0.5781, 0.5213, 0.5767, 0.5339, 0.5767, 0.5223, 0.5767, 0.5223, 0.5767, 0.5339, 0.5784, 0.5332, 0.5784, 0.5229, 0.5784, 0.5229, 0.5784, 0.5332, 0.5892, 0.5227, 0.5892, 0.5223, 0.5892, 0.5223, 0.5892, 0.5227, 0.5781, 0.5348, 0.5878, 0.5348, 0.5878, 0.5348, 0.5781, 0.5348, 0.7156, 0.5769, 0.7039, 0.5769, 0.7061, 0.5542, 0.7126, 0.5542, 0.7273, 0.5769, 0.7156, 0.5769, 0.7126, 0.5542, 0.7273, 0.5769, 0.7522, 0.6981, 0.764, 0.6981, 0.7616, 0.7207, 0.7551, 0.7207, 0.7405, 0.6981, 0.7522, 0.6981, 0.7551, 0.7207, 0.7405, 0.6981, 0.6295, 0.5768, 0.6295, 0.5768, 0.6295, 0.5768, 0.6295, 0.5768, 0.764, 0.6981, 0.7757, 0.6981, 0.7757, 0.6981, 0.7616, 0.7207, 0.6128, 0.5773, 0.6, 0.5763, 0.6, 0.5763, 0.6128, 0.5773, 0.7039, 0.5769, 0.6922, 0.5769, 0.6922, 0.5769, 0.7061, 0.5542, 0.5794, 0.5032, 0.5794, 0.4966, 0.5807, 0.4966, 0.5807, 0.5032, 0.5794, 0.4966, 0.5794, 0.4873, 0.5807, 0.486, 0.5807, 0.4966, 0.5794, 0.4873, 0.571, 0.4873, 0.5696, 0.486, 0.5807, 0.486, 0.571, 0.5125, 0.5794, 0.5125, 0.5807, 0.5138, 0.5696, 0.5138, 0.5794, 0.5125, 0.5794, 0.5032, 0.5807, 0.5032, 0.5807, 0.5138, 0.5794, 0.5032, 0.571, 0.5032, 0.571, 0.4966, 0.5794, 0.4966, 0.571, 0.5032, 0.5794, 0.5032, 0.5794, 0.5125, 0.571, 0.5125, 0.5794, 0.4966, 0.571, 0.4966, 0.571, 0.4873, 0.5794, 0.4873, 0.5794, 0.4966, 0.5794, 0.5032, 0.5794, 0.5032, 0.5794, 0.4966, 0.5792, 0.4873, 0.5712, 0.4873, 0.5712, 0.4873, 0.5792, 0.4873, 0.5792, 0.5125, 0.5792, 0.5125, 0.5794, 0.5125, 0.5794, 0.5125, 0.5792, 0.4873, 0.5792, 0.4873, 0.5794, 0.4873, 0.5794, 0.4873, 0.5792, 0.5125, 0.5712, 0.5125, 0.5712, 0.5125, 0.5792, 0.5125, 0.5792, 0.4873, 0.5712, 0.4873, 0.571, 0.4873, 0.5794, 0.4873, 0.5712, 0.5125, 0.5792, 0.5125, 0.5794, 0.5125, 0.571, 0.5125, 0.5712, 0.4873, 0.5792, 0.4873, 0.5794, 0.4873, 0.571, 0.4873, 0.5792, 0.5125, 0.5712, 0.5125, 0.571, 0.5125, 0.5794, 0.5125, 0.5712, 0.4873, 0.5792, 0.4873, 0.5792, 0.4873, 0.5712, 0.4873, 0.5792, 0.4873, 0.5792, 0.4873, 0.5792, 0.4873, 0.5792, 0.4873, 0.5712, 0.5125, 0.5792, 0.5125, 0.5792, 0.5125, 0.5712, 0.5125, 0.5792, 0.5125, 0.5712, 0.5125, 0.5712, 0.5125, 0.5792, 0.5125, 0.5792, 0.5125, 0.5792, 0.5125, 0.5792, 0.5125, 0.5792, 0.5125, 0.7054, 0.6879, 0.7139, 0.6879, 0.7155, 0.6895, 0.7038, 0.6895, 0.714, 0.5785, 0.7055, 0.5785, 0.7039, 0.5769, 0.7156, 0.5769, 0.714, 0.5898, 0.714, 0.5785, 0.7156, 0.5769, 0.7156, 0.5898, 0.7055, 0.5785, 0.7055, 0.5898, 0.7039, 0.5898, 0.7039, 0.5769, 0.7139, 0.6879, 0.7139, 0.6547, 0.7155, 0.6547, 0.7155, 0.6895, 0.7054, 0.6547, 0.7054, 0.6879, 0.7038, 0.6895, 0.7038, 0.6547, 0.7139, 0.6547, 0.714, 0.6155, 0.7156, 0.6155, 0.7155, 0.6547, 0.7054, 0.6155, 0.7054, 0.6547, 0.7038, 0.6547, 0.7039, 0.6155, 0.714, 0.6155, 0.714, 0.6026, 0.7156, 0.6026, 0.7156, 0.6155, 0.714, 0.6026, 0.714, 0.5898, 0.7156, 0.5898, 0.7156, 0.6026, 0.7054, 0.6026, 0.7054, 0.6155, 0.7039, 0.6155, 0.7039, 0.6026, 0.7055, 0.5898, 0.7054, 0.6026, 0.7039, 0.6026, 0.7039, 0.5898, 0.714, 0.5898, 0.7055, 0.5898, 0.7055, 0.5785, 0.714, 0.5785, 0.7139, 0.6547, 0.7139, 0.6879, 0.7054, 0.6879, 0.7054, 0.6547, 0.7139, 0.6547, 0.7054, 0.6547, 0.7054, 0.6155, 0.714, 0.6155, 0.714, 0.6155, 0.7054, 0.6155, 0.7054, 0.6026, 0.714, 0.6026, 0.714, 0.6026, 0.7054, 0.6026, 0.7055, 0.5898, 0.714, 0.5898, 0.7055, 0.5785, 0.714, 0.5785, 0.714, 0.5785, 0.7055, 0.5785, 0.714, 0.6026, 0.714, 0.6155, 0.714, 0.6155, 0.714, 0.6026, 0.7054, 0.6879, 0.7054, 0.6547, 0.7054, 0.6547, 0.7054, 0.6879, 0.714, 0.5785, 0.714, 0.5898, 0.714, 0.5898, 0.714, 0.5785, 0.714, 0.5898, 0.714, 0.6026, 0.714, 0.6026, 0.714, 0.5898, 0.714, 0.6155, 0.7139, 0.6547, 0.7139, 0.6547, 0.714, 0.6155, 0.7055, 0.5898, 0.7055, 0.5785, 0.7055, 0.5785, 0.7055, 0.5898, 0.6234, 0.6894, 0.6244, 0.6545, 0.6274, 0.6545, 0.6264, 0.6893, 0.6173, 0.6544, 0.6163, 0.6893, 0.6133, 0.6891, 0.6143, 0.6544, 0.6184, 0.6152, 0.6173, 0.6544, 0.6143, 0.6544, 0.6153, 0.6152, 0.6163, 0.7206, 0.6277, 0.7207, 0.6312, 0.7243, 0.6133, 0.7241, 0.6163, 0.6893, 0.6163, 0.7206, 0.6133, 0.7241, 0.6133, 0.6891, 0.6277, 0.7207, 0.6234, 0.6894, 0.6264, 0.6893, 0.6312, 0.7243, 0.6262, 0.5896, 0.6264, 0.5803, 0.6295, 0.5768, 0.6292, 0.5896, 0.6264, 0.5803, 0.6193, 0.5802, 0.6164, 0.5766, 0.6295, 0.5768, 0.6187, 0.6024, 0.6184, 0.6152, 0.6153, 0.6152, 0.6157, 0.6023, 0.6244, 0.6545, 0.6254, 0.6153, 0.6285, 0.6153, 0.6274, 0.6545, 0.6254, 0.6153, 0.6258, 0.6024, 0.6288, 0.6025, 0.6285, 0.6153, 0.6258, 0.6024, 0.6262, 0.5896, 0.6292, 0.5896, 0.6288, 0.6025, 0.6193, 0.5802, 0.6191, 0.5895, 0.6161, 0.5895, 0.6164, 0.5766, 0.6191, 0.5895, 0.6187, 0.6024, 0.6157, 0.6023, 0.6161, 0.5895, 0.6173, 0.6544, 0.6244, 0.6545, 0.6234, 0.6894, 0.6163, 0.6893, 0.6163, 0.6893, 0.6234, 0.6894, 0.6277, 0.7207, 0.6163, 0.7206, 0.6262, 0.5896, 0.6191, 0.5895, 0.6193, 0.5802, 0.6264, 0.5803, 0.6244, 0.6545, 0.6173, 0.6544, 0.6184, 0.6152, 0.6254, 0.6153, 0.6254, 0.6153, 0.6184, 0.6152, 0.6187, 0.6024, 0.6258, 0.6024, 0.6258, 0.6024, 0.6187, 0.6024, 0.6191, 0.5895, 0.6262, 0.5896, 0.6191, 0.5895, 0.6193, 0.5802, 0.6193, 0.5802, 0.6191, 0.5895, 0.6234, 0.6894, 0.6277, 0.7207, 0.6277, 0.7207, 0.6234, 0.6894, 0.6187, 0.6024, 0.6191, 0.5895, 0.6191, 0.5895, 0.6187, 0.6024, 0.6264, 0.5803, 0.6262, 0.5896, 0.6262, 0.5896, 0.6264, 0.5803, 0.6193, 0.5802, 0.6264, 0.5803, 0.6264, 0.5803, 0.6193, 0.5802, 0.6244, 0.6545, 0.6234, 0.6894, 0.6234, 0.6894, 0.6244, 0.6545, 0.6184, 0.6152, 0.6187, 0.6024, 0.6187, 0.6024, 0.6184, 0.6152, 0.6163, 0.6893, 0.6173, 0.6544, 0.6173, 0.6544, 0.6163, 0.6893, 0.7742, 0.4624, 0.7742, 0.4723, 0.7729, 0.4734, 0.7729, 0.4608, 0.7742, 0.4723, 0.7742, 0.4624, 0.7806, 0.4624, 0.7806, 0.4759, 0.7806, 0.4759, 0.7806, 0.4624, 0.7819, 0.4608, 0.7819, 0.4785, 0.7742, 0.4723, 0.7806, 0.4759, 0.7819, 0.4785, 0.7729, 0.4734, 0.7806, 0.4624, 0.7806, 0.4759, 0.7806, 0.4759, 0.7806, 0.4624, 0.7742, 0.4723, 0.7742, 0.4624, 0.7742, 0.4624, 0.7742, 0.4723, 0.6327, 0.7079, 0.6401, 0.7079, 0.6419, 0.7143, 0.6325, 0.7197, 0.7467, 0.542, 0.7643, 0.542, 0.7643, 0.5483, 0.7503, 0.5483, 0.6578, 0.7079, 0.6754, 0.7079, 0.6754, 0.7197, 0.6578, 0.7197, 0.7467, 0.4873, 0.7643, 0.4873, 0.7643, 0.523, 0.7467, 0.523, 0.7643, 0.523, 0.7467, 0.523, 0.7467, 0.523, 0.7643, 0.523, 0.7467, 0.523, 0.7467, 0.4873, 0.7467, 0.4873, 0.7467, 0.523, 0.7467, 0.4873, 0.7643, 0.4873, 0.7643, 0.4873, 0.7467, 0.4873])
me_cube_001.materials.append(mat_base)
me_cube_001.materials.append(mat_black)
me_cube_001.materials.append(mat_accent)
me_cube_001.materials.append(mat_accentglow)
me_cube_001.materials.append(mat_gray)
me_cube_001.use_remesh_fix_poles = True
me_cube_001.use_remesh_preserve_attributes = False
me_cube_001.use_mirror_vertex_groups = False
me_cube_001.update()

# ---- objects
ob_cube = bpy.data.objects.new('Cube', me_cube_001)
ob_sun = bpy.data.objects.new('Sun', light_sun)
ob_camera = bpy.data.objects.new('Camera', cam_camera)

# ---- transforms, parenting, visibility, modifiers, constraints
ob_cube.location = (0.0, 0.0, 0.0)
ob_cube.lineart.crease_threshold = 0.0
_m = ob_cube.modifiers.new('Mirror', 'MIRROR')
_m.use_clip = True
ob_sun.location = (5.883, -4.438, 4.178)
ob_sun.rotation_euler = (-0.2765, -0.8872, 2.856)
ob_sun.lineart.crease_threshold = 0.0
ob_camera.location = (3.534, -8.651, 3.55)
ob_camera.rotation_euler = (1.15, 0.05091, 0.378)
ob_camera.lineart.crease_threshold = 0.0

# ---- collection membership
col_collection.objects.link(ob_cube)
col_collection.objects.link(ob_sun)
col_collection.objects.link(ob_camera)

# ---- scene / render settings (as saved in the file)
scene.camera = ob_camera
scene.frame_start = 1; scene.frame_end = 250; scene.frame_set(46)
scene.render.engine = 'CYCLES'
scene.render.use_border = True
scene.cycles.use_denoising = False
scene.cycles.samples = 32
scene.cycles.sampling_pattern = 'TABULATED_SOBOL'
scene.cycles.use_adaptive_sampling = False
scene.cycles.use_light_tree = False
scene.eevee.use_gtao = True
scene.view_settings.view_transform = 'Filmic'
bpy.context.view_layer.update()
